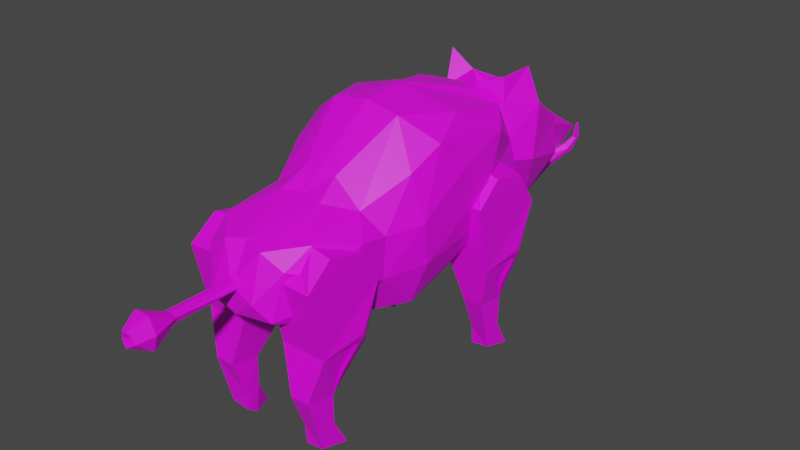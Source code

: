 # Source: boar.blend  (saved by Blender 3.6.13; exported with 4.5.12 LTS)
import bpy
from mathutils import Matrix  # noqa: F401  (used for matrix-valued properties, if any)

bpy.ops.wm.read_factory_settings(use_empty=True)
scene = bpy.context.scene
scene.name = 'Scene'

# ---- collections
col_collection = bpy.data.collections.new('Collection'); scene.collection.children.link(col_collection)
col_wgts_rig = bpy.data.collections.new('WGTS_rig'); col_collection.children.link(col_wgts_rig)
col_wgts_rig.hide_render = True
col_wgts_rig.hide_viewport = True

# ---- images (referenced by path relative to the original .blend; pixels are not part of the script)
import os
ASSET_DIR = os.environ.get("B2B_ASSET_DIR", "")  # directory of the original .blend (textures are referenced by path, not embedded)
HERE = os.path.dirname(os.path.abspath(__file__))  # packed textures are extracted next to this script under _unpacked/

def load_image(name, relpath, width, height, colorspace="sRGB"):
    """Load a texture the original file referenced (path relative to the .blend, or extracted next to this script)."""
    p = next((c for c in (os.path.join(HERE, relpath), os.path.join(ASSET_DIR, relpath)) if relpath and os.path.exists(c)), "")
    if p:
        img = bpy.data.images.load(p, check_existing=True)
        img.name = name
    else:  # same state as the original file: an image datablock whose file is absent (Cycles renders it pink)
        img = bpy.data.images.new(name, width, height)
        img.source = "FILE"
        img.filepath = "//" + (relpath or name)
    img.colorspace_settings.name = colorspace
    return img
img_boar_texture_png = load_image('Boar Texture.png', 'Boar Texture.png', 1024, 1024, 'sRGB')

# ---- materials (node trees are filled in below, after node groups)
mat_material = bpy.data.materials.new('Material')
mat_material.use_transparent_shadow = False

# ---- material node trees
mat_material.use_nodes = True; mat_material.node_tree.nodes.clear()
_N = mat_material.node_tree.nodes; _L = mat_material.node_tree.links
n0 = _N.new('ShaderNodeBsdfPrincipled'); n0.name = 'Principled BSDF'; n0.location = (10, 300)
n0.distribution = 'GGX'
n0.subsurface_method = 'RANDOM_WALK_SKIN'
n0.inputs[3].default_value = 1.45
n0.inputs[27].default_value = (0.0, 0.0, 0.0, 1.0)
n0.inputs[28].default_value = 1.0
n1 = _N.new('ShaderNodeOutputMaterial'); n1.name = 'Material Output'; n1.location = (300, 300)
n2 = _N.new('ShaderNodeTexImage'); n2.name = 'Image Texture'; n2.location = (-280, 280)
n2.image = img_boar_texture_png
_L.new(n0.outputs[0], n1.inputs[0])
_L.new(n2.outputs[0], n0.inputs[0])
n1.is_active_output = True

# ---- world
world_world = bpy.data.worlds.new('World'); scene.world = world_world
world_world.use_nodes = True; world_world.node_tree.nodes.clear()
_N = world_world.node_tree.nodes; _L = world_world.node_tree.links
n0 = _N.new('ShaderNodeOutputWorld'); n0.name = 'World Output'; n0.location = (300, 300)
n1 = _N.new('ShaderNodeBackground'); n1.name = 'Background'; n1.location = (10, 300)
n1.inputs[0].default_value = (0.05088, 0.05088, 0.05088, 1.0)
_L.new(n1.outputs[0], n0.inputs[0])
n0.is_active_output = True
world_world.color = (0.05088, 0.05088, 0.05088)
world_world.use_sun_shadow = False
world_world.sun_shadow_jitter_overblur = 0.0

# ---- meshes
me_plane_002 = bpy.data.meshes.new('Plane.002')
me_plane_002.from_pydata([(0.06185, -2.739, -0.1251), (0.06185, -2.739, 0.1998), (8.611e-07, -2.489, 0.03732), (0.06185, -2.739, 0.03732), (0.01326, -2.922, 0.1063), (0.01326, -2.892, 0.03732), (5.835e-07, -1.826, 0.08395), (8.63e-07, -2.489, -0.007544), (0.008853, -1.828, -0.01681), (8.554e-07, -2.489, 0.08219), (0.01326, -2.922, -0.03168), (0.1446, -2.739, 0.04239), (0.04484, -2.912, 0.1056), (0.04705, -1.826, 0.07861), (0.04908, -2.486, -0.0009432), (0.08033, -2.898, 0.01195), (0.09427, -2.739, -0.1198), (0.004607, -1.728, -0.1254), (0.01371, -1.728, 0.1957), (0.09117, -2.749, 0.1893), (0.08028, -1.73, 0.03448), (0.0749, -2.484, 0.06242), (-0.06185, -2.739, -0.1251), (-0.06185, -2.739, 0.1998), (8.164e-07, -2.489, 0.03732), (-0.06185, -2.739, 0.03732), (-0.01326, -2.922, 0.1063), (-0.01326, -2.892, 0.03732), (5.351e-07, -1.826, 0.08395), (8.183e-07, -2.489, -0.007544), (-0.008852, -1.828, -0.01681), (8.181e-07, -2.489, 0.08219), (-0.01326, -2.922, -0.03168), (-0.1446, -2.739, 0.04239), (-0.04484, -2.912, 0.1056), (-0.04705, -1.826, 0.07861), (-0.04908, -2.486, -0.0009432), (-0.08033, -2.898, 0.01195), (-0.09426, -2.739, -0.1198), (-0.004606, -1.728, -0.1254), (-0.01371, -1.728, 0.1957), (-0.09116, -2.749, 0.1893), (-0.07489, -2.484, 0.06242), (-0.08027, -1.73, 0.03448), (2.062e-07, -0.6328, -0.6635), (5.945e-07, -1.824, -0.2418), (5.988e-07, -1.838, 0.03576), (2.999e-08, -0.09204, 1.158), (3.188e-07, -0.9784, 0.363), (0.6707, -0.9587, 0.2837), (0.2543, 1.725, 0.3708), (0.3927, -0.8064, -0.5717), (0.2892, 1.77, -0.1199), (0.2178, 1.435, 0.6709), (0.3043, 1.472, -0.3411), (0.1675, -0.238, -0.7926), (0.1792, -0.7487, 0.6958), (0.5993, 0.4047, 1.042), (0.6719, -0.3199, 0.7084), (0.7187, 0.02639, 0.8914), (-5.784e-07, 1.778, 0.2914), (-1.059e-07, 0.3251, 0.3054), (4.043e-08, -0.1241, -0.7684), (-4.172e-07, 1.28, -0.4135), (-5.753e-07, 1.768, 0.3851), (-3.705e-07, 1.137, 0.9847), (0.4908, -0.7842, 0.4721), (0.8045, -0.299, 0.2505), (0.6672, -0.6579, 0.24), (0.6649, -0.6906, -0.1702), (0.8002, -0.2404, -0.1594), (0.8079, 0.2418, 0.5889), (5.311e-07, -1.63, 0.3986), (0.8026, 0.6711, 0.309), (0.7202, 0.9694, -0.09228), (0.2331, -1.006, 0.5471), (0.2364, -1.848, -0.06995), (0.4782, -1.249, -0.4028), (0.3588, -0.1422, -0.7099), (0.5563, 1.12, 0.8984), (0.3722, -0.1447, 1.121), (0.2088, -1.694, 0.3557), (3.072e-07, -0.9428, 0.5655), (-6.049e-07, 1.856, 0.02948), (-3.983e-07, 1.222, 0.9815), (-5.746e-07, 1.763, -0.1967), (4.404e-07, -1.352, -0.4745), (4.182e-08, -0.1283, 1.183), (0.2538, -1.449, -0.4403), (-1.123e-07, 0.3448, 1.212), (-5.785e-07, 1.778, 0.387), (0.3037, 1.001, 1.038), (1.523e-07, -0.4675, -0.7551), (0.361, -1.747, -0.2429), (0.5333, 1.252, -0.3054), (0.4408, -1.653, 0.2275), (0.5026, -1.386, 0.3959), (0.453, 1.51, 0.3744), (0.5931, 1.5, -0.1134), (0.669, -1.249, -0.09337), (0.6067, -1.419, 0.1512), (0.6579, -0.2991, -0.576), (0.7216, 0.9469, 0.7419), (-0.6707, -0.9587, 0.2837), (-0.2543, 1.725, 0.3708), (-0.3927, -0.8064, -0.5717), (-0.2892, 1.77, -0.1199), (-0.2178, 1.435, 0.6709), (-0.3043, 1.472, -0.3411), (-0.1675, -0.238, -0.7926), (-0.1792, -0.7487, 0.6958), (-0.5993, 0.4047, 1.042), (-0.6719, -0.3199, 0.7084), (-0.7187, 0.02639, 0.8914), (-0.4908, -0.7842, 0.4721), (-0.8045, -0.299, 0.2505), (-0.6672, -0.6579, 0.24), (-0.6649, -0.6906, -0.1702), (-0.8002, -0.2404, -0.1594), (-0.8079, 0.2418, 0.5889), (-0.8026, 0.6711, 0.309), (-0.7202, 0.9694, -0.09228), (-0.2331, -1.006, 0.5471), (-0.2364, -1.848, -0.06995), (-0.4782, -1.249, -0.4028), (-0.3588, -0.1422, -0.7099), (-0.5563, 1.12, 0.8984), (-0.3722, -0.1447, 1.121), (-0.2088, -1.694, 0.3557), (-0.2538, -1.449, -0.4403), (-0.3037, 1.001, 1.038), (-0.361, -1.747, -0.2429), (-0.5333, 1.252, -0.3054), (-0.4408, -1.653, 0.2275), (-0.5026, -1.386, 0.3959), (-0.453, 1.51, 0.3744), (-0.5931, 1.5, -0.1134), (-0.669, -1.249, -0.09337), (-0.6067, -1.419, 0.1512), (-0.6579, -0.2991, -0.576), (-0.7216, 0.9469, 0.7419), (0.8605, 1.125, -0.6226), (0.8898, 0.5754, -0.5591), (0.8768, 0.7016, 0.3557), (0.7847, 0.9462, -1.056), (0.7623, 0.658, -1.022), (0.6607, 1.142, -0.607), (0.8822, 1.073, 0.2677), (0.7609, 0.9713, -1.386), (0.6625, 0.958, -1.366), (0.7644, 1.124, -1.676), (0.6617, 0.9457, -1.061), (0.6639, 1.15, -1.698), (0.7602, 0.81, -1.585), (0.6611, 0.9475, -1.696), (0.6606, 0.6985, 0.4164), (0.6577, 1.087, 0.3299), (0.6591, 1.318, -0.02042), (0.4397, 1.135, -0.5876), (0.4257, 0.408, 0.1797), (0.5358, 0.9438, -1.062), (0.56, 0.6559, -1.021), (0.6601, 1.146, -0.6035), (0.4812, 1.082, 0.3378), (0.5634, 0.8033, -1.416), (0.5639, 0.9628, -1.392), (0.5727, 0.9351, -1.695), (0.6586, 1.145, -1.704), (0.6591, 0.9448, -1.063), (0.5617, 0.8183, -1.613), (0.6631, 1.087, 0.3299), (0.6623, 1.324, -0.007884), (0.6583, 0.9656, -1.397), (0.4199, 1.283, -0.05553), (0.4288, 0.5572, -0.5328), (0.4231, 0.72, 0.393), (0.9, 1.079, -0.5564), (0.8868, 1.286, -0.06546), (0.8878, 0.4164, 0.1401), (0.8763, 0.8476, -0.8027), (0.9194, 1.04, -0.4997), (-0.8605, 1.125, -0.6226), (-0.8898, 0.5754, -0.5591), (-0.8768, 0.7016, 0.3557), (-0.7847, 0.9462, -1.056), (-0.7623, 0.658, -1.022), (-0.6607, 1.142, -0.607), (-0.8822, 1.073, 0.2677), (-0.7609, 0.9713, -1.386), (-0.6625, 0.958, -1.366), (-0.7644, 1.124, -1.676), (-0.6617, 0.9457, -1.061), (-0.6639, 1.15, -1.698), (-0.7602, 0.81, -1.585), (-0.6611, 0.9475, -1.696), (-0.6606, 0.6985, 0.4164), (-0.6577, 1.087, 0.3299), (-0.6591, 1.318, -0.02042), (-0.4397, 1.135, -0.5876), (-0.4257, 0.408, 0.1797), (-0.5358, 0.9438, -1.062), (-0.56, 0.6559, -1.021), (-0.6601, 1.146, -0.6035), (-0.4812, 1.082, 0.3378), (-0.5634, 0.8033, -1.416), (-0.5639, 0.9628, -1.392), (-0.5727, 0.9351, -1.695), (-0.6586, 1.145, -1.704), (-0.6591, 0.9448, -1.063), (-0.5617, 0.8183, -1.613), (-0.6631, 1.087, 0.3299), (-0.6623, 1.324, -0.007884), (-0.6583, 0.9656, -1.397), (-0.4199, 1.283, -0.05553), (-0.4288, 0.5572, -0.5328), (-0.4231, 0.72, 0.393), (-0.9, 1.079, -0.5564), (-0.8868, 1.286, -0.06546), (-0.8878, 0.4164, 0.1401), (-0.8763, 0.8476, -0.8027), (-0.9194, 1.04, -0.4997), (0.6752, -0.9529, -0.6518), (0.7046, -1.503, -0.5882), (0.6915, -1.377, 0.3265), (0.5995, -1.297, -1.085), (0.577, -1.585, -1.051), (0.4755, -0.9363, -0.6362), (0.697, -1.006, 0.2385), (0.5756, -1.272, -1.415), (0.4772, -1.285, -1.396), (0.5791, -1.119, -1.705), (0.4764, -1.297, -1.09), (0.4787, -1.093, -1.727), (0.575, -1.433, -1.614), (0.4758, -1.295, -1.725), (0.4754, -1.38, 0.3872), (0.4724, -0.9916, 0.3007), (0.4739, -0.7606, -0.04959), (0.2545, -0.9433, -0.6168), (0.2404, -1.67, 0.1505), (0.3506, -1.299, -1.091), (0.3748, -1.587, -1.05), (0.4749, -0.9327, -0.6327), (0.2959, -0.9963, 0.3086), (0.3782, -1.44, -1.445), (0.3786, -1.28, -1.421), (0.3874, -1.308, -1.724), (0.4734, -1.098, -1.734), (0.4739, -1.298, -1.092), (0.3765, -1.425, -1.642), (0.4779, -0.9916, 0.3007), (0.4771, -0.7545, -0.03705), (0.473, -1.277, -1.426), (0.2347, -0.7956, -0.0847), (0.2435, -1.521, -0.562), (0.2379, -1.358, 0.3638), (0.7147, -0.9991, -0.5856), (0.7016, -0.7923, -0.09463), (0.7025, -1.662, 0.1109), (0.6911, -1.276, -0.8318), (0.7342, -1.039, -0.5289), (-0.6752, -0.9529, -0.6518), (-0.7046, -1.503, -0.5882), (-0.6915, -1.377, 0.3265), (-0.5995, -1.297, -1.085), (-0.577, -1.585, -1.051), (-0.4755, -0.9363, -0.6362), (-0.697, -1.006, 0.2385), (-0.5756, -1.272, -1.415), (-0.4772, -1.285, -1.396), (-0.5791, -1.119, -1.705), (-0.4764, -1.297, -1.09), (-0.4787, -1.093, -1.727), (-0.575, -1.433, -1.614), (-0.4758, -1.295, -1.725), (-0.4754, -1.38, 0.3872), (-0.4724, -0.9916, 0.3007), (-0.4739, -0.7606, -0.04959), (-0.2545, -0.9433, -0.6168), (-0.2404, -1.67, 0.1505), (-0.3506, -1.299, -1.091), (-0.3748, -1.587, -1.05), (-0.4749, -0.9327, -0.6327), (-0.2959, -0.9963, 0.3086), (-0.3782, -1.44, -1.445), (-0.3786, -1.28, -1.421), (-0.3874, -1.308, -1.724), (-0.4734, -1.098, -1.734), (-0.4739, -1.298, -1.092), (-0.3765, -1.425, -1.642), (-0.4779, -0.9916, 0.3007), (-0.4771, -0.7545, -0.03705), (-0.473, -1.277, -1.426), (-0.2347, -0.7956, -0.0847), (-0.2435, -1.521, -0.562), (-0.2379, -1.358, 0.3638), (-0.7147, -0.9991, -0.5856), (-0.7016, -0.7923, -0.09463), (-0.7025, -1.662, 0.1109), (-0.6911, -1.276, -0.8318), (-0.7342, -1.039, -0.5289), (-1.034e-06, 3.173, -0.06142), (-4.305e-07, 1.321, 0.2158), (-9.059e-07, 2.78, -0.3645), (-6.568e-07, 2.016, 0.769), (-5.084e-07, 1.56, 0.8763), (-7.981e-07, 2.45, -0.3509), (-4.884e-07, 1.499, -0.217), (-1.002e-06, 3.076, -0.1326), (-8.205e-07, 2.518, 0.3291), (-4.712e-07, 1.446, 0.5894), (-8.626e-07, 2.647, -0.4162), (-7.031e-07, 2.158, -0.4434), (-4.453e-07, 1.367, -0.007371), (-5.657e-07, 1.736, -0.3619), (-9.668e-07, 2.967, -0.1789), (-8.981e-07, 2.756, 0.2253), (-4.508e-07, 1.384, 0.4789), (-5.838e-07, 1.792, 0.5188), (-8.937e-07, 2.743, -0.1475), (-5.115e-07, 1.57, 0.7885), (-9.7e-07, 2.977, 0.06247), (-8e-07, 2.455, -0.1799), (-6.456e-07, 1.981, 0.6401), (-8.257e-07, 2.534, -0.4156), (-7.467e-07, 2.292, -0.424), (-6.616e-07, 2.03, -0.4462), (-4.353e-07, 1.336, 0.104), (-4.607e-07, 1.414, -0.1157), (-5.186e-07, 1.592, -0.2858), (-5.418e-07, 1.663, -0.3264), (-6.002e-07, 1.842, -0.4035), (-6.326e-07, 1.941, -0.4328), (-9.397e-07, 2.884, 0.1307), (-8.66e-07, 2.658, 0.2827), (-7.931e-07, 2.434, 0.3834), (-7.725e-07, 2.371, 0.4261), (-7.515e-07, 2.306, 0.4809), (-7.092e-07, 2.177, 0.5959), (-6.773e-07, 2.079, 0.649), (-4.863e-07, 1.492, 0.8554), (-4.798e-07, 1.472, 0.7144), (-4.383e-07, 1.345, 0.3792), (-4.32e-07, 1.326, 0.2988), (-5.553e-07, 1.704, 0.8481), (-7.898e-07, 2.424, 0.1411), (-5.074e-07, 1.557, 0.6173), (-5.212e-07, 1.6, 0.6992), (-6.013e-07, 1.845, 0.8203), (-9.247e-07, 2.838, -0.1742), (-8.688e-07, 2.666, -0.1302), (-1.005e-06, 3.085, 0.003704), (-8.754e-07, 2.687, -0.2866), (-8.472e-07, 2.6, -0.2548), (-4.949e-07, 1.519, 0.7813), (-5.369e-07, 1.648, 0.7482), (-5.78e-07, 1.774, 0.8624), (-5.611e-07, 1.722, 0.8124), (-6.185e-07, 1.898, 0.73), (-7.3e-07, 2.24, 0.5485), (0.5685, 1.822, 0.6993), (0.232, 2.481, -0.4032), (0.4725, 2.291, 0.386), (0.2694, 2.521, -0.09112), (0.1826, 2.788, -0.3746), (0.2086, 2.566, 0.3272), (0.2008, 2.913, -0.1716), (0.1828, 3.17, -0.04895), (-9.194e-07, 2.822, 0.1787), (-9.073e-07, 2.785, -0.3816), (-8.626e-07, 2.647, -0.4163), (-8.359e-07, 2.565, -0.4166), (-7.872e-07, 2.416, -0.414), (-9.446e-07, 2.899, -0.1845), (0.3335, 2.007, -0.4344), (-8.344e-07, 2.561, -0.238), (-8.854e-07, 2.717, -0.1414), (-8.752e-07, 2.686, -0.2871), (-8.11e-07, 2.489, -0.1485), (-8.458e-07, 2.596, -0.1195), (0.196, 1.733, 0.9194), (0.4663, 1.742, 1.092), (-1.029e-06, 3.159, -0.06173), (0.2882, 1.3, 0.1511), (0.2696, 1.594, -0.3002), (0.2904, 1.957, 0.7752), (-9.867e-07, 3.028, -0.1548), (-9.973e-07, 3.061, 0.01352), (0.3537, 1.499, 0.7696), (0.3249, 2.527, 0.2125), (0.5506, 1.786, 0.1078), (0.4875, 2.322, -0.008832), (-0.5685, 1.822, 0.6993), (-0.232, 2.481, -0.4032), (-0.3335, 2.007, -0.4344), (-0.2694, 2.521, -0.09112), (-0.1826, 2.788, -0.3746), (-0.2086, 2.566, 0.3272), (-0.2008, 2.913, -0.1716), (-0.1828, 3.17, -0.04895), (-0.196, 1.733, 0.9194), (-0.4663, 1.742, 1.092), (-0.2882, 1.3, 0.1511), (-0.2696, 1.594, -0.3002), (-0.2904, 1.957, 0.7752), (-0.3537, 1.499, 0.7696), (-0.4725, 2.291, 0.386), (-0.3249, 2.527, 0.2125), (-0.5506, 1.786, 0.1078), (-0.4875, 2.322, -0.008832), (0.2006, 2.58, -0.228), (0.3994, 2.86, 0.1337), (0.06585, 2.588, -0.2833), (0.1103, 2.615, -0.3742), (0.4122, 2.877, 0.1332), (0.2127, 2.621, -0.3772), (0.2443, 2.601, -0.2998), (0.3011, 2.805, -0.1253), (0.2735, 2.836, -0.1314), (0.2957, 2.862, -0.1673), (0.3294, 2.872, -0.1844), (0.3608, 2.86, -0.1907), (0.3471, 2.811, -0.1668), (0.1287, 2.573, -0.2176), (0.3628, 2.866, -0.03784), (0.3585, 2.902, -0.03229), (0.4092, 2.915, -0.04095), (0.3979, 2.876, -0.05157), (-0.2006, 2.58, -0.228), (-0.3994, 2.86, 0.1337), (-0.06585, 2.588, -0.2833), (-0.1103, 2.615, -0.3742), (-0.4122, 2.877, 0.1332), (-0.2127, 2.621, -0.3772), (-0.2443, 2.601, -0.2998), (-0.3011, 2.805, -0.1253), (-0.2735, 2.836, -0.1314), (-0.2957, 2.862, -0.1673), (-0.3294, 2.872, -0.1844), (-0.3608, 2.86, -0.1907), (-0.3471, 2.811, -0.1668), (-0.1287, 2.573, -0.2176), (-0.3628, 2.866, -0.03784), (-0.3585, 2.902, -0.03229), (-0.4092, 2.915, -0.04095), (-0.3979, 2.876, -0.05157)], [], [(18, 6, 13), (5, 10, 15), (15, 16, 11), (17, 18, 20), (8, 17, 20), (21, 19, 11), (39, 40, 28), (35, 28, 40), (37, 32, 27), (3, 2, 7, 0), (33, 38, 37), (43, 40, 39), (35, 40, 43), (43, 39, 30), (33, 41, 42), (0, 22, 29), (31, 23, 1), (17, 8, 6), (8, 7, 2), (2, 9, 6, 8), (4, 1, 3, 5), (3, 1, 9, 2), (10, 5, 3, 0), (17, 6, 18), (15, 10, 0, 16), (21, 13, 6, 9), (14, 16, 0, 7), (21, 9, 1, 19), (12, 19, 1, 4), (15, 12, 4, 5), (7, 8, 14), (20, 21, 14, 8), (11, 19, 12, 15), (13, 20, 18), (11, 16, 14, 21), (13, 21, 20), (25, 22, 29, 24), (30, 39, 28), (29, 30, 24), (28, 31, 24, 30), (26, 27, 25, 23), (31, 23, 25, 24), (25, 27, 32, 22), (37, 38, 22, 32), (28, 35, 42, 31), (22, 38, 36, 29), (42, 41, 23, 31), (23, 41, 34, 26), (26, 34, 37, 27), (30, 29, 36), (36, 42, 43, 30), (33, 37, 34, 41), (33, 42, 36, 38), (42, 35, 43), (4, 26, 27, 5), (5, 27, 32, 10), (0, 10, 32, 22), (1, 23, 26, 4), (40, 18, 17, 39), (18, 40, 28), (8, 30, 39, 17), (85, 60, 44), (44, 60, 61), (63, 44, 62), (60, 64, 61), (47, 61, 65), (47, 48, 44), (65, 61, 64), (47, 82, 48), (89, 47, 65), (48, 72, 44), (72, 48, 82), (72, 45, 86), (46, 45, 72), (101, 74, 70), (70, 71, 67), (67, 71, 59), (67, 69, 70), (67, 68, 69), (101, 70, 69), (66, 49, 68), (98, 97, 73), (87, 80, 89), (88, 77, 93), (92, 51, 88), (81, 76, 95), (90, 53, 50), (54, 52, 98), (53, 79, 50), (83, 50, 52), (75, 81, 96), (89, 80, 57), (45, 88, 93), (82, 72, 75), (84, 91, 53), (65, 90, 84), (45, 93, 76), (46, 45, 76), (63, 85, 54), (62, 63, 54), (92, 62, 55), (44, 92, 62), (44, 86, 92), (87, 56, 80), (86, 92, 88), (89, 87, 47), (80, 58, 59), (55, 101, 51), (94, 78, 55, 54), (56, 75, 66), (78, 94, 101), (50, 97, 98), (79, 57, 102), (80, 59, 57), (77, 69, 99), (51, 101, 69), (101, 94, 74), (94, 98, 74), (57, 59, 102), (63, 85, 44), (47, 44, 61), (47, 87, 82), (44, 72, 86), (74, 73, 70), (73, 102, 71), (73, 71, 70), (67, 58, 68), (68, 58, 66), (67, 59, 58), (68, 49, 69), (49, 99, 69), (59, 71, 102), (98, 73, 74), (102, 73, 97), (100, 99, 49), (51, 77, 88), (55, 51, 92), (79, 91, 89, 57), (54, 98, 94), (76, 93, 95), (81, 95, 96), (91, 79, 53), (90, 50, 83), (90, 64, 60, 83), (65, 84, 89), (89, 91, 84), (99, 100, 95, 93), (72, 81, 75), (60, 85, 83), (84, 53, 90), (85, 83, 52), (85, 52, 54), (65, 64, 90), (46, 76, 81), (46, 81, 72), (62, 54, 55), (82, 75, 56), (82, 56, 87), (86, 88, 45), (56, 66, 80), (80, 66, 58), (78, 101, 55), (95, 100, 96), (79, 97, 50), (79, 102, 97), (50, 98, 52), (75, 96, 66), (77, 99, 93), (51, 69, 77), (96, 100, 49), (96, 49, 66), (139, 118, 121), (118, 115, 119), (115, 113, 119), (115, 118, 117), (115, 117, 116), (139, 117, 118), (114, 116, 103), (136, 120, 135), (87, 89, 127), (129, 131, 124), (92, 129, 105), (128, 133, 123), (90, 104, 107), (108, 136, 106), (107, 104, 126), (83, 106, 104), (122, 134, 128), (89, 111, 127), (45, 131, 129), (82, 122, 72), (84, 107, 130), (45, 123, 131), (46, 123, 45), (63, 108, 85), (62, 108, 63), (92, 109, 62), (87, 127, 110), (86, 129, 92), (127, 113, 112), (109, 105, 139), (132, 108, 109, 125), (110, 114, 122), (125, 139, 132), (104, 136, 135), (126, 140, 111), (127, 111, 113), (124, 137, 117), (105, 117, 139), (139, 121, 132), (132, 121, 136), (111, 140, 113), (121, 118, 120), (120, 119, 140), (120, 118, 119), (115, 116, 112), (116, 114, 112), (115, 112, 113), (116, 117, 103), (103, 117, 137), (113, 140, 119), (136, 121, 120), (140, 135, 120), (138, 103, 137), (105, 129, 124), (109, 92, 105), (126, 111, 89, 130), (108, 132, 136), (123, 133, 131), (128, 134, 133), (130, 107, 126), (90, 83, 104), (89, 84, 130), (137, 131, 133, 138), (72, 122, 128), (84, 90, 107), (85, 106, 83), (85, 108, 106), (46, 128, 123), (46, 72, 128), (62, 109, 108), (82, 110, 122), (82, 87, 110), (86, 45, 129), (110, 127, 114), (127, 112, 114), (125, 109, 139), (133, 134, 138), (126, 104, 135), (126, 135, 140), (104, 106, 136), (122, 114, 134), (124, 131, 137), (105, 124, 117), (134, 103, 138), (134, 114, 103), (148, 150, 152), (144, 145, 148), (146, 177, 141), (144, 151, 146, 141), (163, 171, 173), (167, 154, 166), (170, 171, 163), (167, 165, 172), (145, 164, 153), (153, 164, 169), (159, 175, 173), (163, 173, 175), (177, 180, 176), (177, 176, 141), (176, 180, 179), (144, 141, 142, 145), (148, 149, 151, 144), (157, 156, 147, 177), (148, 145, 153), (150, 154, 152), (143, 147, 156, 155), (148, 153, 150), (149, 148, 152), (162, 168, 160, 158), (146, 157, 177), (174, 158, 160, 161), (164, 161, 160, 165), (173, 171, 162, 158), (165, 160, 168), (166, 169, 165, 167), (155, 170, 163, 175), (165, 169, 164), (172, 165, 168), (174, 142, 178, 159), (161, 145, 142, 174), (159, 178, 143, 155, 175), (145, 161, 164), (154, 150, 153, 169, 166), (173, 158, 174, 159), (179, 144, 141, 176), (142, 180, 177, 178), (142, 141, 176), (147, 143, 178, 177), (142, 176, 180), (188, 192, 190), (184, 188, 185), (186, 181, 217), (184, 181, 186, 191), (203, 213, 211), (207, 206, 194), (210, 203, 211), (207, 212, 205), (185, 193, 204), (193, 209, 204), (199, 213, 215), (203, 215, 213), (217, 216, 220), (217, 181, 216), (216, 219, 220), (184, 185, 182, 181), (188, 184, 191, 189), (197, 217, 187, 196), (188, 193, 185), (190, 192, 194), (183, 195, 196, 187), (188, 190, 193), (189, 192, 188), (202, 198, 200, 208), (186, 217, 197), (214, 201, 200, 198), (204, 205, 200, 201), (213, 198, 202, 211), (205, 208, 200), (206, 207, 205, 209), (195, 215, 203, 210), (205, 204, 209), (212, 208, 205), (214, 199, 218, 182), (201, 214, 182, 185), (199, 215, 195, 183, 218), (185, 204, 201), (194, 206, 209, 193, 190), (213, 199, 214, 198), (219, 216, 181, 184), (182, 218, 217, 220), (182, 216, 181), (187, 217, 218, 183), (182, 220, 216), (228, 230, 232), (224, 225, 228), (226, 257, 221), (224, 231, 226, 221), (243, 251, 253), (247, 234, 246), (250, 251, 243), (247, 245, 252), (225, 244, 233), (233, 244, 249), (239, 255, 253), (243, 253, 255), (257, 260, 256), (257, 256, 221), (256, 260, 259), (224, 221, 222, 225), (228, 229, 231, 224), (237, 236, 227, 257), (228, 225, 233), (230, 234, 232), (223, 227, 236, 235), (228, 233, 230), (229, 228, 232), (242, 248, 240, 238), (226, 237, 257), (254, 238, 240, 241), (244, 241, 240, 245), (253, 251, 242, 238), (245, 240, 248), (246, 249, 245, 247), (235, 250, 243, 255), (245, 249, 244), (252, 245, 248), (254, 222, 258, 239), (241, 225, 222, 254), (239, 258, 223, 235, 255), (225, 241, 244), (234, 230, 233, 249, 246), (253, 238, 254, 239), (259, 224, 221, 256), (222, 260, 257, 258), (222, 221, 256), (227, 223, 258, 257), (222, 256, 260), (268, 272, 270), (264, 268, 265), (266, 261, 297), (264, 261, 266, 271), (283, 293, 291), (287, 286, 274), (290, 283, 291), (287, 292, 285), (265, 273, 284), (273, 289, 284), (279, 293, 295), (283, 295, 293), (297, 296, 300), (297, 261, 296), (296, 299, 300), (264, 265, 262, 261), (268, 264, 271, 269), (277, 297, 267, 276), (268, 273, 265), (270, 272, 274), (263, 275, 276, 267), (268, 270, 273), (269, 272, 268), (282, 278, 280, 288), (266, 297, 277), (294, 281, 280, 278), (284, 285, 280, 281), (293, 278, 282, 291), (285, 288, 280), (286, 287, 285, 289), (275, 295, 283, 290), (285, 284, 289), (292, 288, 285), (294, 279, 298, 262), (281, 294, 262, 265), (279, 295, 275, 263, 298), (265, 284, 281), (274, 286, 289, 273, 270), (293, 279, 294, 278), (299, 296, 261, 264), (262, 298, 297, 300), (262, 296, 261), (267, 297, 298, 263), (262, 300, 296), (357, 318, 346), (317, 302, 342), (318, 314, 317), (314, 329, 313), (329, 307, 313), (314, 330, 329), (314, 325, 326), (306, 311, 324), (353, 352, 306), (353, 306, 322), (352, 303, 311), (345, 316, 319), (333, 321, 349), (316, 368, 333), (359, 337, 314), (351, 301, 308), (322, 306, 325), (337, 385, 365), (306, 324, 372), (351, 321, 387), (340, 305, 354), (310, 341, 346), (346, 318, 310), (346, 347, 357), (347, 355, 357), (355, 344, 357), (318, 317, 310), (342, 302, 343), (327, 302, 313), (317, 313, 302), (331, 314, 326), (313, 307, 328), (317, 314, 313), (326, 332, 331), (357, 356, 318), (344, 356, 357), (318, 356, 348), (356, 380, 348), (359, 314, 318), (318, 358, 323), (348, 380, 358), (323, 380, 304), (358, 380, 323), (326, 325, 312), (314, 322, 325), (314, 345, 322), (306, 352, 311), (315, 349, 308), (316, 345, 309), (345, 319, 350), (319, 316, 349), (349, 316, 333), (316, 309, 334), (336, 345, 337), (335, 345, 336), (309, 345, 335), (345, 314, 337), (339, 323, 304), (318, 323, 359), (349, 351, 308), (351, 349, 321), (389, 363, 366), (390, 360, 383), (363, 361, 364), (362, 385, 360), (383, 384, 374), (360, 385, 381), (389, 366, 367), (363, 378, 379), (366, 382, 367), (366, 386, 382), (367, 382, 387), (366, 373, 386), (388, 381, 380), (364, 369, 377), (364, 377, 363), (363, 375, 378), (363, 379, 366), (363, 377, 375), (361, 374, 372), (361, 372, 324), (361, 324, 371), (361, 371, 370), (364, 361, 370), (365, 334, 309), (364, 370, 369), (388, 341, 310), (388, 310, 317), (371, 311, 370), (388, 317, 383), (383, 317, 342), (373, 349, 315), (383, 342, 343), (337, 359, 385), (325, 372, 374), (375, 353, 322), (385, 359, 338), (366, 349, 373), (385, 338, 339), (319, 366, 376), (375, 377, 353), (374, 312, 325), (377, 352, 353), (385, 304, 380), (374, 326, 312), (322, 378, 375), (379, 345, 350), (377, 303, 352), (376, 379, 350), (377, 369, 303), (376, 350, 319), (374, 332, 326), (382, 301, 351), (386, 373, 315), (387, 382, 351), (386, 315, 308), (385, 380, 381), (382, 386, 308), (382, 308, 301), (388, 380, 305), (379, 378, 345), (305, 340, 388), (388, 340, 341), (378, 322, 345), (360, 381, 388), (360, 388, 383), (391, 389, 362), (390, 391, 362), (362, 360, 390), (337, 397, 404), (347, 355, 400), (355, 344, 400), (344, 356, 400), (356, 348, 400), (323, 304, 400), (358, 323, 400), (407, 398, 395), (408, 394, 402), (408, 402, 392), (395, 393, 409), (395, 396, 393), (406, 392, 404), (392, 401, 404), (395, 379, 378), (398, 399, 382), (398, 382, 386), (399, 387, 382), (398, 386, 373), (405, 400, 401), (396, 377, 369), (398, 376, 379), (396, 395, 377), (395, 378, 375), (395, 398, 379), (395, 375, 377), (393, 372, 394), (393, 324, 372), (397, 336, 335), (397, 335, 309), (393, 370, 371), (396, 370, 393), (397, 309, 334), (396, 369, 370), (397, 316, 368), (405, 310, 341), (405, 317, 310), (405, 402, 317), (402, 342, 317), (402, 343, 342), (337, 404, 359), (372, 325, 394), (398, 373, 349), (398, 319, 376), (404, 304, 339), (404, 400, 304), (402, 327, 302), (402, 313, 327), (402, 328, 313), (403, 329, 307), (403, 330, 329), (403, 314, 330), (403, 331, 314), (404, 401, 400), (405, 305, 400), (305, 405, 340), (405, 341, 340), (407, 397, 399), (392, 405, 401), (406, 404, 397), (392, 402, 405), (395, 409, 407), (408, 406, 409), (392, 406, 408), (320, 346, 354, 305), (380, 347, 320, 305), (346, 320, 347), (323, 339, 338, 359), (347, 380, 355), (355, 380, 344), (344, 380, 356), (318, 348, 358), (374, 361, 391, 390), (390, 383, 374), (365, 367, 321, 333), (363, 391, 361), (333, 368, 365), (311, 303, 369, 370), (387, 321, 367), (366, 379, 376), (365, 336, 337), (365, 335, 336), (365, 309, 335), (316, 334, 365), (365, 368, 316), (307, 384, 383, 328), (371, 324, 311), (325, 306, 372), (343, 302, 383), (319, 349, 366), (385, 339, 304), (383, 302, 327), (383, 327, 313), (383, 313, 328), (332, 374, 384, 331), (384, 307, 329), (384, 329, 330), (384, 330, 314), (384, 314, 331), (400, 305, 320, 347), (389, 367, 365), (362, 365, 385), (365, 362, 389), (389, 391, 363), (394, 408, 409, 393), (348, 358, 400), (321, 399, 397, 333), (402, 394, 403), (407, 399, 398), (397, 368, 333), (307, 328, 402, 403), (399, 321, 387), (337, 336, 397), (393, 371, 324), (397, 334, 316), (402, 302, 343), (404, 338, 359), (404, 339, 338), (398, 349, 319), (394, 325, 312), (394, 312, 326), (354, 346, 341, 340), (332, 331, 403, 394), (394, 326, 332), (407, 406, 397), (409, 406, 407), (427, 411, 424), (424, 411, 425), (414, 426, 425), (426, 414, 427), (417, 418, 423), (423, 418, 412), (416, 422, 410), (426, 421, 420), (425, 419, 418), (411, 414, 425), (427, 414, 411), (415, 416, 410, 423, 412, 413), (419, 413, 412, 418), (410, 422, 417), (410, 417, 423), (415, 413, 420, 421), (419, 420, 413), (416, 415, 421, 422), (427, 422, 421, 426), (420, 419, 425, 426), (418, 417, 424, 425), (424, 417, 422, 427), (445, 442, 429), (442, 443, 429), (432, 443, 444), (444, 445, 432), (435, 441, 436), (441, 430, 436), (434, 428, 440), (444, 438, 439), (443, 436, 437), (429, 443, 432), (445, 429, 432), (433, 431, 430, 441, 428, 434), (437, 436, 430, 431), (428, 435, 440), (428, 441, 435), (433, 439, 438, 431), (437, 431, 438), (434, 440, 439, 433), (445, 444, 439, 440), (438, 444, 443, 437), (436, 443, 442, 435), (442, 445, 440, 435)])
_uv = me_plane_002.uv_layers.new(name='UVMap')
_uv.uv.foreach_set('vector', [0.2169, 0.487, 0.2141, 0.504, 0.2195, 0.5049, 0.7202, 0.4056, 0.7287, 0.4056, 0.7229, 0.3978, 0.8235, 0.381, 0.8388, 0.3626, 0.8201, 0.3625, 0.2185, 0.7909, 0.2185, 0.7556, 0.2103, 0.773, 0.8267, 0.2569, 0.8393, 0.2452, 0.8209, 0.2455, 0.8176, 0.333, 0.8029, 0.3636, 0.8201, 0.3625, 0.1554, 0.8073, 0.1926, 0.8073, 0.1797, 0.7959, 0.2109, 0.4413, 0.2163, 0.4404, 0.2135, 0.4234, 0.7229, 0.4165, 0.7287, 0.4087, 0.7202, 0.4087, 0.7832, 0.2664, 0.7834, 0.2954, 0.7886, 0.2954, 0.8021, 0.2664, 0.3899, 0.8567, 0.3713, 0.8567, 0.3866, 0.8752, 0.4079, 0.7189, 0.3996, 0.7015, 0.3996, 0.7369, 0.3945, 0.7509, 0.4082, 0.7394, 0.3893, 0.7397, 0.3893, 0.7397, 0.371, 0.7394, 0.3836, 0.7511, 0.3899, 0.8567, 0.4072, 0.8578, 0.3925, 0.8272, 0.7644, 0.4143, 0.7785, 0.4162, 0.7762, 0.3838, 0.8806, 0.6434, 0.886, 0.6207, 0.8717, 0.6219, 0.8021, 0.3838, 0.7895, 0.3722, 0.7778, 0.3724, 0.7895, 0.3722, 0.7886, 0.2954, 0.7834, 0.2954, 0.7834, 0.2954, 0.7782, 0.2954, 0.7778, 0.3724, 0.7895, 0.3722, 0.7754, 0.2452, 0.7644, 0.2663, 0.7832, 0.2664, 0.7834, 0.2486, 0.7832, 0.2664, 0.7644, 0.2663, 0.7782, 0.2954, 0.7834, 0.2954, 0.7914, 0.2452, 0.7834, 0.2486, 0.7832, 0.2664, 0.8021, 0.2664, 0.8021, 0.3838, 0.7778, 0.3724, 0.7648, 0.3837, 0.8442, 0.3838, 0.8364, 0.3845, 0.8421, 0.408, 0.8458, 0.4077, 0.2195, 0.5506, 0.2195, 0.5049, 0.2141, 0.504, 0.2109, 0.5484, 0.3995, 0.481, 0.3991, 0.5137, 0.4029, 0.5134, 0.4053, 0.4808, 0.8393, 0.2686, 0.8483, 0.2686, 0.8472, 0.2453, 0.8437, 0.2452, 0.9277, 0.6261, 0.9088, 0.6207, 0.9072, 0.6241, 0.9283, 0.6298, 0.7202, 0.3978, 0.7126, 0.402, 0.7116, 0.4056, 0.719, 0.4056, 0.4053, 0.4808, 0.3991, 0.4172, 0.3995, 0.481, 0.8209, 0.2455, 0.8176, 0.333, 0.8249, 0.3332, 0.8267, 0.2569, 0.8201, 0.3625, 0.8029, 0.3636, 0.8126, 0.3826, 0.8235, 0.381, 0.8157, 0.2567, 0.8209, 0.2455, 0.8021, 0.2452, 0.8201, 0.3625, 0.8388, 0.3626, 0.8249, 0.3332, 0.8176, 0.333, 0.8157, 0.2567, 0.8176, 0.333, 0.8209, 0.2455, 0.1743, 0.6899, 0.1555, 0.6899, 0.169, 0.7189, 0.1742, 0.7189, 0.168, 0.7957, 0.1554, 0.8073, 0.1797, 0.7959, 0.169, 0.7189, 0.168, 0.7957, 0.1742, 0.7189, 0.1797, 0.7959, 0.1795, 0.7189, 0.1742, 0.7189, 0.168, 0.7957, 0.1823, 0.6687, 0.1743, 0.6721, 0.1743, 0.6899, 0.1932, 0.6899, 0.1795, 0.7189, 0.1932, 0.6899, 0.1743, 0.6899, 0.1742, 0.7189, 0.1743, 0.6899, 0.1743, 0.6721, 0.1663, 0.6687, 0.1555, 0.6899, 0.8256, 0.3838, 0.824, 0.4077, 0.8277, 0.408, 0.8333, 0.3845, 0.2163, 0.4404, 0.2109, 0.4413, 0.2109, 0.487, 0.2195, 0.4848, 0.7785, 0.4162, 0.7822, 0.4163, 0.7819, 0.3838, 0.7762, 0.3838, 0.8894, 0.6451, 0.8894, 0.6213, 0.886, 0.6207, 0.8806, 0.6434, 0.9072, 0.6385, 0.9088, 0.6419, 0.9277, 0.6365, 0.9283, 0.6328, 0.7116, 0.4087, 0.7126, 0.4124, 0.7202, 0.4165, 0.719, 0.4087, 0.3996, 0.5772, 0.4053, 0.5142, 0.3996, 0.5137, 0.3852, 0.8274, 0.3925, 0.8272, 0.3893, 0.7397, 0.3836, 0.7511, 0.3899, 0.8567, 0.3866, 0.8752, 0.3976, 0.8768, 0.4072, 0.8578, 0.3899, 0.8567, 0.3925, 0.8272, 0.3852, 0.8274, 0.3713, 0.8567, 0.3925, 0.8272, 0.3945, 0.7509, 0.3893, 0.7397, 0.7116, 0.4056, 0.7116, 0.4087, 0.719, 0.4087, 0.719, 0.4056, 0.7202, 0.4056, 0.7202, 0.4087, 0.7287, 0.4087, 0.7287, 0.4056, 0.8421, 0.408, 0.8364, 0.3845, 0.8333, 0.3845, 0.8277, 0.408, 0.9072, 0.6241, 0.9072, 0.6385, 0.9283, 0.6328, 0.9283, 0.6298, 0.2135, 0.4234, 0.2167, 0.4231, 0.2178, 0.4536, 0.2167, 0.4536, 0.2167, 0.4231, 0.2135, 0.4234, 0.2163, 0.4404, 0.4079, 0.4172, 0.41, 0.4172, 0.4095, 0.4328, 0.4084, 0.4328, 0.01065, 0.01826, 0.06512, 0.002775, 0.02624, 0.3011, 0.02624, 0.3011, 0.06512, 0.002775, 0.108, 0.1658, -1.747e-09, 0.07876, 0.02624, 0.3011, -4.731e-09, 0.2468, 0.06512, 0.002775, 0.07593, 0.001174, 0.108, 0.1658, 0.2157, 0.1885, 0.108, 0.1658, 0.1613, 0.05516, 0.2157, 0.1885, 0.1515, 0.3108, 0.02624, 0.3011, 0.1613, 0.05516, 0.108, 0.1658, 0.07593, 0.001174, 0.2157, 0.1885, 0.1732, 0.301, 0.1515, 0.3108, 0.2093, 0.1378, 0.2157, 0.1885, 0.1613, 0.05516, 0.1515, 0.3108, 0.174, 0.3831, 0.02624, 0.3011, 0.174, 0.3831, 0.1515, 0.3108, 0.1732, 0.301, 0.174, 0.3831, 0.1075, 0.4231, 0.06791, 0.3766, 0.1391, 0.4167, 0.1075, 0.4231, 0.174, 0.3831, 0.4108, 0.2503, 0.3811, 0.09561, 0.3646, 0.2352, 0.3646, 0.2352, 0.2888, 0.1651, 0.3166, 0.2337, 0.3166, 0.2337, 0.2888, 0.1651, 0.2498, 0.1836, 0.3166, 0.2337, 0.3566, 0.2869, 0.3646, 0.2352, 0.3166, 0.2337, 0.3104, 0.2749, 0.3566, 0.2869, 0.4108, 0.2503, 0.3646, 0.2352, 0.3566, 0.2869, 0.281, 0.2847, 0.2994, 0.3084, 0.3104, 0.2749, 0.3939, 0.03537, 0.3382, 0.0245, 0.3294, 0.1216, 0.4975, 0.4511, 0.5388, 0.4652, 0.5034, 0.4171, 0.9768, 0.07276, 0.999, 0.09405, 0.9973, 0.03463, 0.925, 0.1785, 0.9785, 0.1442, 0.9768, 0.07276, 0.49, 0.6356, 0.4845, 0.6861, 0.5149, 0.6495, 0.9189, 0.3551, 0.8937, 0.3112, 0.8894, 0.3549, 0.2702, 0.4781, 0.2714, 0.4351, 0.2344, 0.4611, 0.8937, 0.3112, 0.8544, 0.2745, 0.8894, 0.3549, 0.9189, 0.3973, 0.8894, 0.3549, 0.8854, 0.4105, 0.5038, 0.5729, 0.49, 0.6356, 0.5278, 0.6174, 0.5034, 0.4171, 0.5388, 0.4652, 0.5698, 0.4409, 0.9577, 0.01897, 0.9768, 0.07276, 0.9973, 0.03463, 0.4782, 0.5624, 0.4676, 0.6233, 0.5038, 0.5729, 0.9189, 0.2692, 0.8837, 0.2548, 0.8937, 0.3112, 0.1613, 0.05516, 0.07585, -1.103e-09, 0.1585, 0.04564, 0.9577, 0.01897, 0.9973, 0.03463, 0.9874, 0.01103, 0.4593, 0.6709, 0.455, 0.6959, 0.4845, 0.6861, 0.3048, 0.5012, 0.3056, 0.4405, 0.2702, 0.4781, 0.2988, 0.6604, 0.3048, 0.5012, 0.2702, 0.4781, 0.925, 0.1785, 0.9183, 0.2113, 0.9391, 0.2062, 0.02624, 0.3011, 0.01125, 0.2851, -4.731e-09, 0.2468, 0.02624, 0.3011, 0.06791, 0.3766, 0.01125, 0.2851, 0.4975, 0.4511, 0.503, 0.541, 0.5388, 0.4652, 0.9456, 0.07811, 0.925, 0.1785, 0.9768, 0.07276, 0.2093, 0.1378, 0.2195, 0.1919, 0.2157, 0.1885, 0.5388, 0.4652, 0.5644, 0.5213, 0.5767, 0.4823, 0.9391, 0.2062, 0.999, 0.1978, 0.9785, 0.1442, 0.2418, 0.4974, 0.2567, 0.6586, 0.279, 0.6731, 0.2702, 0.4781, 0.503, 0.541, 0.5038, 0.5729, 0.5346, 0.5704, 0.2567, 0.6586, 0.2418, 0.4974, 0.2195, 0.6656, 0.3426, -1.626e-08, 0.3382, 0.0245, 0.3939, 0.03537, 0.2706, 0.05856, 0.2399, 0.1374, 0.2853, 0.08144, 0.2195, 0.1986, 0.2498, 0.1836, 0.2399, 0.1374, 0.3716, 0.3554, 0.3566, 0.2869, 0.3366, 0.3491, 0.3997, 0.3082, 0.4108, 0.2503, 0.3566, 0.2869, 0.4108, 0.2503, 0.4108, 0.06764, 0.3811, 0.09561, 0.4108, 0.06764, 0.3939, 0.03537, 0.3811, 0.09561, 0.2399, 0.1374, 0.2498, 0.1836, 0.2853, 0.08144, -1.747e-09, 0.07876, 0.01065, 0.01826, 0.02624, 0.3011, 0.2157, 0.1885, 0.02624, 0.3011, 0.108, 0.1658, 0.2157, 0.1885, 0.2195, 0.1919, 0.1732, 0.301, 0.02624, 0.3011, 0.174, 0.3831, 0.06791, 0.3766, 0.3811, 0.09561, 0.3294, 0.1216, 0.3646, 0.2352, 0.3294, 0.1216, 0.2853, 0.08144, 0.2888, 0.1651, 0.3294, 0.1216, 0.2888, 0.1651, 0.3646, 0.2352, 0.3166, 0.2337, 0.2636, 0.2269, 0.3104, 0.2749, 0.3104, 0.2749, 0.2636, 0.2269, 0.281, 0.2847, 0.3166, 0.2337, 0.2498, 0.1836, 0.2636, 0.2269, 0.3104, 0.2749, 0.2994, 0.3084, 0.3566, 0.2869, 0.2994, 0.3084, 0.3366, 0.3491, 0.3566, 0.2869, 0.2498, 0.1836, 0.2888, 0.1651, 0.2853, 0.08144, 0.3939, 0.03537, 0.3294, 0.1216, 0.3811, 0.09561, 0.2853, 0.08144, 0.3294, 0.1216, 0.3382, 0.0245, 0.3051, 0.3637, 0.3366, 0.3491, 0.2994, 0.3084, 0.9785, 0.1442, 0.999, 0.09405, 0.9768, 0.07276, 0.9391, 0.2062, 0.9785, 0.1442, 0.925, 0.1785, 0.8544, 0.2745, 0.8837, 0.2548, 0.9189, 0.2113, 0.8494, 0.2321, 0.2702, 0.4781, 0.2344, 0.4611, 0.2418, 0.4974, 0.3212, 0.4172, 0.3432, 0.4091, 0.2915, 0.3888, 0.49, 0.6356, 0.5149, 0.6495, 0.5278, 0.6174, 0.8837, 0.2548, 0.8544, 0.2745, 0.8937, 0.3112, 0.9189, 0.3551, 0.8894, 0.3549, 0.9189, 0.3973, 0.07585, -1.103e-09, 0.07593, 0.001174, 0.06512, 0.002775, 0.03344, 0.001374, 0.1613, 0.05516, 0.1585, 0.04564, 0.2093, 0.1378, 0.9189, 0.2113, 0.8837, 0.2548, 0.9189, 0.2692, 0.3366, 0.3491, 0.3051, 0.3637, 0.2915, 0.3888, 0.3432, 0.4091, 0.4676, 0.6233, 0.49, 0.6356, 0.5038, 0.5729, 0.06512, 0.002775, 0.01065, 0.01826, 0.03344, 0.001374, 0.9189, 0.2692, 0.8937, 0.3112, 0.9189, 0.3551, 0.3056, 0.4405, 0.3036, 0.4172, 0.2714, 0.4351, 0.3056, 0.4405, 0.2714, 0.4351, 0.2702, 0.4781, 0.1613, 0.05516, 0.07593, 0.001174, 0.07585, -1.103e-09, 0.4593, 0.6709, 0.4845, 0.6861, 0.49, 0.6356, 0.4593, 0.6709, 0.49, 0.6356, 0.4676, 0.6233, 0.2988, 0.6604, 0.2702, 0.4781, 0.279, 0.6731, 0.4782, 0.5624, 0.5038, 0.5729, 0.503, 0.541, 0.4782, 0.5624, 0.503, 0.541, 0.4975, 0.4511, 0.9456, 0.07811, 0.9768, 0.07276, 0.9577, 0.01897, 0.503, 0.541, 0.5346, 0.5704, 0.5388, 0.4652, 0.5388, 0.4652, 0.5346, 0.5704, 0.5644, 0.5213, 0.2567, 0.6586, 0.2195, 0.6656, 0.279, 0.6731, 0.2915, 0.3888, 0.3051, 0.3637, 0.2777, 0.355, 0.8544, 0.2745, 0.8664, 0.3466, 0.8894, 0.3549, 0.2706, 0.05856, 0.2853, 0.08144, 0.3382, 0.0245, 0.8894, 0.3549, 0.8501, 0.3998, 0.8854, 0.4105, 0.5038, 0.5729, 0.5278, 0.6174, 0.5346, 0.5704, 0.3716, 0.3554, 0.3366, 0.3491, 0.3432, 0.4091, 0.3997, 0.3082, 0.3566, 0.2869, 0.3716, 0.3554, 0.2777, 0.355, 0.3051, 0.3637, 0.2994, 0.3084, 0.2777, 0.355, 0.2994, 0.3084, 0.281, 0.2847, 0.4108, 0.2504, 0.4566, 0.2352, 0.4401, 0.09566, 0.4566, 0.2352, 0.5046, 0.2336, 0.5323, 0.165, 0.5046, 0.2336, 0.5715, 0.1835, 0.5323, 0.165, 0.5046, 0.2336, 0.4566, 0.2352, 0.465, 0.2869, 0.5046, 0.2336, 0.465, 0.2869, 0.5112, 0.2749, 0.4108, 0.2504, 0.465, 0.2869, 0.4566, 0.2352, 0.5409, 0.2846, 0.5112, 0.2749, 0.5222, 0.3083, 0.4275, 0.03544, 0.4917, 0.1216, 0.4835, 0.02449, 0.4975, 0.4511, 0.5034, 0.4171, 0.4537, 0.4505, 0.9191, 0.06091, 0.9152, 0.01778, 0.8903, 0.07174, 0.925, 0.1785, 0.9191, 0.06091, 0.8893, 0.1259, 0.4423, 0.6273, 0.4142, 0.632, 0.4305, 0.6767, 0.9189, 0.3551, 0.9484, 0.3549, 0.9442, 0.3112, 0.3403, 0.4778, 0.371, 0.4605, 0.338, 0.4348, 0.9442, 0.3112, 0.9484, 0.3549, 0.9835, 0.2745, 0.9189, 0.3973, 0.9525, 0.4105, 0.9484, 0.3549, 0.4505, 0.5636, 0.4129, 0.5975, 0.4423, 0.6273, 0.5034, 0.4171, 0.4328, 0.4171, 0.4537, 0.4505, 0.9577, 0.01897, 0.9152, 0.01778, 0.9191, 0.06091, 0.4782, 0.5624, 0.4505, 0.5636, 0.4676, 0.6233, 0.9189, 0.2692, 0.9442, 0.3112, 0.9542, 0.2548, 0.9577, 0.01897, 0.9336, -2.784e-08, 0.9152, 0.01778, 0.4593, 0.6709, 0.4305, 0.6767, 0.455, 0.6959, 0.3048, 0.5012, 0.3403, 0.4778, 0.3056, 0.4405, 0.2988, 0.6604, 0.3403, 0.4778, 0.3048, 0.5012, 0.925, 0.1785, 0.9011, 0.1984, 0.9183, 0.2113, 0.4975, 0.4511, 0.4537, 0.4505, 0.462, 0.5339, 0.9456, 0.07811, 0.9191, 0.06091, 0.925, 0.1785, 0.4537, 0.4505, 0.4124, 0.4538, 0.4108, 0.4946, 0.9011, 0.1984, 0.8893, 0.1259, 0.8494, 0.167, 0.3646, 0.4969, 0.3403, 0.4778, 0.3176, 0.6729, 0.3393, 0.6583, 0.462, 0.5339, 0.4224, 0.5509, 0.4505, 0.5636, 0.3393, 0.6583, 0.371, 0.665, 0.3646, 0.4969, 0.4795, 9.003e-09, 0.4275, 0.03544, 0.4835, 0.02449, 0.5508, 0.05845, 0.5358, 0.08135, 0.5816, 0.1372, 0.6025, 0.1984, 0.5816, 0.1372, 0.5715, 0.1835, 0.4504, 0.3554, 0.4851, 0.3491, 0.465, 0.2869, 0.4225, 0.3083, 0.465, 0.2869, 0.4108, 0.2504, 0.4108, 0.2504, 0.4401, 0.09566, 0.4108, 0.06773, 0.4108, 0.06773, 0.4401, 0.09566, 0.4275, 0.03544, 0.5816, 0.1372, 0.5358, 0.08135, 0.5715, 0.1835, 0.4401, 0.09566, 0.4566, 0.2352, 0.4917, 0.1216, 0.4917, 0.1216, 0.5323, 0.165, 0.5358, 0.08135, 0.4917, 0.1216, 0.4566, 0.2352, 0.5323, 0.165, 0.5046, 0.2336, 0.5112, 0.2749, 0.5578, 0.2268, 0.5112, 0.2749, 0.5409, 0.2846, 0.5578, 0.2268, 0.5046, 0.2336, 0.5578, 0.2268, 0.5715, 0.1835, 0.5112, 0.2749, 0.465, 0.2869, 0.5222, 0.3083, 0.5222, 0.3083, 0.465, 0.2869, 0.4851, 0.3491, 0.5715, 0.1835, 0.5358, 0.08135, 0.5323, 0.165, 0.4275, 0.03544, 0.4401, 0.09566, 0.4917, 0.1216, 0.5358, 0.08135, 0.4835, 0.02449, 0.4917, 0.1216, 0.5167, 0.3636, 0.5222, 0.3083, 0.4851, 0.3491, 0.8893, 0.1259, 0.9191, 0.06091, 0.8903, 0.07174, 0.9011, 0.1984, 0.925, 0.1785, 0.8893, 0.1259, 0.9835, 0.2745, 0.9885, 0.2321, 0.9189, 0.2113, 0.9542, 0.2548, 0.3403, 0.4778, 0.3646, 0.4969, 0.371, 0.4605, 0.5015, 0.4171, 0.5307, 0.3888, 0.4792, 0.4091, 0.4423, 0.6273, 0.4129, 0.5975, 0.4142, 0.632, 0.9542, 0.2548, 0.9442, 0.3112, 0.9835, 0.2745, 0.9189, 0.3551, 0.9189, 0.3973, 0.9484, 0.3549, 0.9189, 0.2113, 0.9189, 0.2692, 0.9542, 0.2548, 0.4851, 0.3491, 0.4792, 0.4091, 0.5307, 0.3888, 0.5167, 0.3636, 0.4676, 0.6233, 0.4505, 0.5636, 0.4423, 0.6273, 0.9189, 0.2692, 0.9189, 0.3551, 0.9442, 0.3112, 0.3056, 0.4405, 0.338, 0.4348, 0.3036, 0.4172, 0.3056, 0.4405, 0.3403, 0.4778, 0.338, 0.4348, 0.4593, 0.6709, 0.4423, 0.6273, 0.4305, 0.6767, 0.4593, 0.6709, 0.4676, 0.6233, 0.4423, 0.6273, 0.2988, 0.6604, 0.3176, 0.6729, 0.3403, 0.4778, 0.4782, 0.5624, 0.462, 0.5339, 0.4505, 0.5636, 0.4782, 0.5624, 0.4975, 0.4511, 0.462, 0.5339, 0.9456, 0.07811, 0.9577, 0.01897, 0.9191, 0.06091, 0.462, 0.5339, 0.4537, 0.4505, 0.4224, 0.5509, 0.4537, 0.4505, 0.4108, 0.4946, 0.4224, 0.5509, 0.8786, 0.1974, 0.9011, 0.1984, 0.8494, 0.167, 0.5307, 0.3888, 0.5443, 0.3549, 0.5167, 0.3636, 0.9835, 0.2745, 0.9484, 0.3549, 0.9715, 0.3466, 0.5508, 0.05845, 0.4835, 0.02449, 0.5358, 0.08135, 0.9484, 0.3549, 0.9525, 0.4105, 0.9878, 0.3998, 0.4505, 0.5636, 0.4224, 0.5509, 0.4129, 0.5975, 0.4504, 0.3554, 0.4792, 0.4091, 0.4851, 0.3491, 0.4225, 0.3083, 0.4504, 0.3554, 0.465, 0.2869, 0.5443, 0.3549, 0.5222, 0.3083, 0.5167, 0.3636, 0.5443, 0.3549, 0.5409, 0.2846, 0.5222, 0.3083, 0.6767, 0.894, 0.677, 0.9279, 0.6653, 0.9318, 0.7325, 0.5835, 0.7645, 0.573, 0.7375, 0.6216, 0.738, 0.3126, 0.7644, 0.2517, 0.7612, 0.3152, 0.7523, 0.3683, 0.738, 0.3688, 0.738, 0.3126, 0.7612, 0.3152, 0.6898, 0.8758, 0.7109, 0.9219, 0.6827, 0.9212, 0.8393, 0.2851, 0.847, 0.2948, 0.8393, 0.3016, 0.7109, 0.8768, 0.7109, 0.9219, 0.6898, 0.8758, 0.09666, 0.932, 0.09666, 0.8923, 0.107, 0.8959, 0.7794, 0.5586, 0.8026, 0.6072, 0.7799, 0.6261, 0.7799, 0.6261, 0.8026, 0.6072, 0.8029, 0.6295, 1.025e-08, 0.44, 0.04046, 0.4231, 0.09386, 0.4873, 0.08029, 0.438, 0.09386, 0.4873, 0.04046, 0.4231, 0.6705, 0.4787, 0.7088, 0.5221, 0.7056, 0.5295, 0.6705, 0.4787, 0.7056, 0.5295, 0.702, 0.5383, 0.2071, 0.6963, 0.2004, 0.692, 0.1932, 0.7329, 0.7325, 0.5835, 0.702, 0.5383, 0.7629, 0.518, 0.7645, 0.573, 0.7494, 0.3978, 0.738, 0.3969, 0.738, 0.3688, 0.7523, 0.3683, 0.129, 0.7566, 0.129, 0.7113, 0.155, 0.7142, 0.1554, 0.7568, 0.7375, 0.6216, 0.7645, 0.573, 0.7605, 0.6404, 0.7543, 0.3978, 0.7543, 0.416, 0.7457, 0.4058, 0.1545, 0.6732, 0.155, 0.7142, 0.129, 0.7113, 0.1295, 0.6687, 0.7375, 0.6216, 0.7605, 0.6404, 0.727, 0.6582, 0.6653, 0.8914, 0.6767, 0.894, 0.6653, 0.9318, 0.7115, 0.3136, 0.7116, 0.3706, 0.6973, 0.3706, 0.6859, 0.3129, 0.738, 0.3126, 0.738, 0.2452, 0.7644, 0.2517, 0.0002293, 0.5245, 0.06459, 0.5443, 0.03174, 0.5939, -2.953e-09, 0.5825, 0.007479, 0.6308, -2.953e-09, 0.5825, 0.03174, 0.5939, 0.02617, 0.6318, 0.6835, 0.2526, 0.7116, 0.2452, 0.7115, 0.3136, 0.6859, 0.3129, 0.7006, 0.4006, 0.6973, 0.3706, 0.7116, 0.3706, 0.01591, 0.6656, 0.00455, 0.6536, 0.02617, 0.6318, 0.03952, 0.6718, 0.7105, 0.8342, 0.7109, 0.8768, 0.6898, 0.8758, 0.6829, 0.8379, 0.02617, 0.6318, 0.00455, 0.6536, 0.007479, 0.6308, 0.7116, 0.4009, 0.7006, 0.4006, 0.7116, 0.3706, 0.818, 0.501, 0.7645, 0.5047, 0.7645, 0.4219, 0.8181, 0.4171, 0.8029, 0.5583, 0.7794, 0.5586, 0.7645, 0.5047, 0.818, 0.501, 0.22, 0.9385, 0.2195, 0.8859, 0.2608, 0.8877, 0.2638, 0.9119, 0.2638, 0.9397, 0.7794, 0.5586, 0.8029, 0.5583, 0.8026, 0.6072, 0.7914, 0.6434, 0.7794, 0.6478, 0.7799, 0.6261, 0.8029, 0.6295, 0.8017, 0.6428, 0.09386, 0.4873, 0.06459, 0.5443, 0.0002293, 0.5245, 1.025e-08, 0.44, 0.1932, 0.7329, 0.2149, 0.7556, 0.2149, 0.7013, 0.2071, 0.6963, 0.7629, 0.518, 0.7088, 0.5221, 0.6705, 0.4787, 0.7645, 0.4348, 0.7629, 0.518, 0.702, 0.5383, 0.7056, 0.5295, 0.6869, 0.4358, 0.727, 0.4171, 0.7645, 0.4348, 0.6705, 0.4787, 0.7629, 0.518, 0.7056, 0.5295, 0.7088, 0.5221, 0.6539, 0.894, 0.6653, 0.9318, 0.6537, 0.9279, 0.7338, 0.1663, 0.7289, 0.2044, 0.7019, 0.1557, 0.738, 0.3126, 0.7148, 0.3152, 0.7116, 0.2517, 0.7237, 0.3683, 0.7148, 0.3152, 0.738, 0.3126, 0.738, 0.3688, 0.8928, 0.5747, 0.8998, 0.6201, 0.8717, 0.6207, 0.847, 0.2686, 0.847, 0.2851, 0.8393, 0.2783, 0.8717, 0.5756, 0.8928, 0.5747, 0.8717, 0.6207, 0.09666, 0.932, 0.08631, 0.8959, 0.09666, 0.8923, 0.8345, 0.1415, 0.834, 0.209, 0.8112, 0.1901, 0.834, 0.209, 0.811, 0.2124, 0.8112, 0.1901, 0.6705, 0.434, 0.5767, 0.4812, 0.6301, 0.4171, 0.5903, 0.4321, 0.6301, 0.4171, 0.5767, 0.4812, 0.7958, 0.06162, 0.7607, 0.1125, 0.7576, 0.1051, 0.7958, 0.06162, 0.7644, 0.1211, 0.7607, 0.1125, 0.1364, 0.8409, 0.1503, 0.8775, 0.1431, 0.8366, 0.7338, 0.1663, 0.7019, 0.1557, 0.7034, 0.1009, 0.7644, 0.1211, 0.7265, 0.3978, 0.7237, 0.3683, 0.738, 0.3688, 0.738, 0.3969, 0.7109, 0.7461, 0.6844, 0.7462, 0.6848, 0.7036, 0.7109, 0.7007, 0.7289, 0.2044, 0.7059, 0.2231, 0.7019, 0.1557, 0.7287, 0.3978, 0.7372, 0.4058, 0.7287, 0.416, 0.6853, 0.6626, 0.7104, 0.6582, 0.7109, 0.7007, 0.6848, 0.7036, 0.7289, 0.2044, 0.7394, 0.2409, 0.7059, 0.2231, 0.6653, 0.8914, 0.6653, 0.9318, 0.6539, 0.894, 0.371, 0.6522, 0.3966, 0.6515, 0.3853, 0.7092, 0.371, 0.7092, 0.738, 0.3126, 0.7116, 0.2517, 0.738, 0.2452, 0.6703, 0.5185, 0.6705, 0.5767, 0.6388, 0.588, 0.606, 0.5383, 0.6631, 0.625, 0.6444, 0.626, 0.6388, 0.588, 0.6705, 0.5767, 0.3991, 0.5911, 0.3966, 0.6515, 0.371, 0.6522, 0.371, 0.5838, 0.382, 0.7391, 0.371, 0.7092, 0.3853, 0.7092, 0.6546, 0.6598, 0.631, 0.6662, 0.6444, 0.626, 0.666, 0.6478, 0.872, 0.5331, 0.8996, 0.5367, 0.8928, 0.5747, 0.8717, 0.5756, 0.6444, 0.626, 0.6631, 0.625, 0.666, 0.6478, 0.371, 0.7394, 0.371, 0.7092, 0.382, 0.7391, 0.7959, 0.08387, 0.7958, -4.267e-09, 0.8494, 0.004821, 0.8494, 0.08758, 0.811, 0.1412, 0.7959, 0.08387, 0.8494, 0.08758, 0.8345, 0.1415, 0.3644, 0.8782, 0.4082, 0.8768, 0.4082, 0.9037, 0.4053, 0.9294, 0.3639, 0.932, 0.8345, 0.1415, 0.8112, 0.1901, 0.811, 0.1412, 0.8225, 0.2262, 0.8122, 0.2256, 0.811, 0.2124, 0.834, 0.209, 0.8344, 0.2306, 0.5767, 0.4812, 0.6705, 0.434, 0.6703, 0.5185, 0.606, 0.5383, 0.1503, 0.8775, 0.1364, 0.8409, 0.1286, 0.8458, 0.1286, 0.8999, 0.7034, 0.1009, 0.7019, 0.01774, 0.7958, 0.06162, 0.7576, 0.1051, 0.7034, 0.1009, 0.7607, 0.1125, 0.7644, 0.1211, 0.7794, 0.01875, 0.7958, 0.06162, 0.7019, 0.01774, 0.7394, -5.378e-09, 0.7034, 0.1009, 0.7576, 0.1051, 0.7607, 0.1125, 0.05367, 0.8949, 0.05394, 0.9288, 0.04227, 0.9327, 0.7989, 0.8067, 0.8325, 0.8096, 0.7885, 0.8437, 0.6307, 0.3126, 0.6571, 0.2517, 0.6539, 0.3152, 0.6449, 0.3793, 0.6307, 0.3798, 0.6307, 0.3126, 0.6539, 0.3152, 0.5548, 0.8255, 0.5759, 0.8716, 0.5478, 0.8709, 0.8393, 0.3016, 0.847, 0.3112, 0.8393, 0.318, 0.5759, 0.8265, 0.5759, 0.8716, 0.5548, 0.8255, 0.07596, 0.932, 0.07596, 0.8923, 0.08631, 0.8959, 0.7258, 0.7936, 0.749, 0.8422, 0.7262, 0.861, 0.7262, 0.861, 0.749, 0.8422, 0.7493, 0.8644, 0.6025, 0.02217, 0.6404, -1.152e-08, 0.7019, 0.05643, 0.6818, 0.009396, 0.7019, 0.05643, 0.6404, -1.152e-08, 0.7645, 0.6822, 0.7826, 0.7371, 0.7767, 0.7427, 0.7645, 0.6822, 0.7767, 0.7427, 0.7699, 0.7493, 0.2008, 0.4255, 0.1932, 0.4231, 0.1932, 0.4677, 0.7989, 0.8067, 0.7699, 0.7493, 0.834, 0.7546, 0.8325, 0.8096, 0.6421, 0.4088, 0.6307, 0.4079, 0.6307, 0.3798, 0.6449, 0.3793, 0.5478, 0.7838, 0.5478, 0.7385, 0.5738, 0.7414, 0.5742, 0.7839, 0.7885, 0.8437, 0.8325, 0.8096, 0.8023, 0.87, 0.7457, 0.3978, 0.7457, 0.416, 0.7372, 0.4058, 0.5733, 0.7004, 0.5738, 0.7414, 0.5478, 0.7385, 0.5483, 0.6959, 0.7885, 0.8437, 0.8023, 0.87, 0.7645, 0.8731, 0.04227, 0.8923, 0.05367, 0.8949, 0.04227, 0.9327, 0.399, 0.4855, 0.3991, 0.5535, 0.3848, 0.5535, 0.3735, 0.4848, 0.6307, 0.3126, 0.6307, 0.2452, 0.6571, 0.2517, 0.6141, 0.1058, 0.6805, 0.1169, 0.6355, 0.169, 0.6025, 0.162, 0.6164, 0.2089, 0.6025, 0.162, 0.6355, 0.169, 0.6351, 0.2074, 0.371, 0.4245, 0.3991, 0.4172, 0.399, 0.4855, 0.3735, 0.4848, 0.3881, 0.5835, 0.3848, 0.5535, 0.3991, 0.5535, 0.6294, 0.2422, 0.6166, 0.2319, 0.6351, 0.2074, 0.6537, 0.2452, 0.5755, 0.7839, 0.5759, 0.8265, 0.5548, 0.8255, 0.548, 0.7876, 0.6351, 0.2074, 0.6166, 0.2319, 0.6164, 0.2089, 0.3991, 0.5838, 0.3881, 0.5835, 0.3991, 0.5535, 0.7644, 0.742, 0.7109, 0.7457, 0.7109, 0.663, 0.7645, 0.6582, 0.7493, 0.7933, 0.7258, 0.7936, 0.7109, 0.7457, 0.7644, 0.742, 0.2643, 0.9385, 0.2638, 0.8859, 0.3051, 0.8877, 0.3081, 0.9119, 0.3081, 0.9397, 0.7258, 0.7936, 0.7493, 0.7933, 0.749, 0.8422, 0.7378, 0.8783, 0.7258, 0.8827, 0.7262, 0.861, 0.7493, 0.8644, 0.7481, 0.8777, 0.7019, 0.05643, 0.6805, 0.1169, 0.6141, 0.1058, 0.6025, 0.02217, 0.1932, 0.4677, 0.2093, 0.4922, 0.2097, 0.4282, 0.2008, 0.4255, 0.834, 0.7546, 0.7826, 0.7371, 0.7645, 0.6822, 0.8681, 0.6788, 0.834, 0.7546, 0.7699, 0.7493, 0.7767, 0.7427, 0.7964, 0.6492, 0.8406, 0.6478, 0.8681, 0.6788, 0.7645, 0.6822, 0.834, 0.7546, 0.7767, 0.7427, 0.7826, 0.7371, 0.0542, 0.8949, 0.06561, 0.9327, 0.05394, 0.9288, 0.6458, 0.825, 0.6563, 0.8619, 0.6123, 0.8278, 0.6834, 0.3126, 0.6603, 0.3152, 0.6571, 0.2517, 0.6692, 0.3793, 0.6603, 0.3152, 0.6834, 0.3126, 0.6835, 0.3798, 0.9209, 0.5747, 0.9279, 0.6201, 0.8998, 0.6207, 0.847, 0.318, 0.847, 0.3345, 0.8393, 0.3277, 0.8998, 0.5756, 0.9209, 0.5747, 0.8998, 0.6207, 0.07596, 0.932, 0.06561, 0.8959, 0.07596, 0.8923, 0.8567, 0.5525, 0.8563, 0.62, 0.8335, 0.6011, 0.8563, 0.62, 0.8333, 0.6234, 0.8335, 0.6011, 0.1932, 0.4453, 0.09386, 0.4795, 0.1554, 0.4231, 0.1139, 0.4327, 0.1554, 0.4231, 0.09386, 0.4795, 0.6803, 0.7006, 0.6681, 0.7611, 0.6622, 0.7556, 0.6803, 0.7006, 0.6749, 0.7677, 0.6681, 0.7611, 0.202, 0.4945, 0.2096, 0.5368, 0.2096, 0.4922, 0.6458, 0.825, 0.6123, 0.8278, 0.6108, 0.7731, 0.6749, 0.7677, 0.672, 0.4088, 0.6692, 0.3793, 0.6835, 0.3798, 0.6834, 0.4079, 0.7109, 0.8341, 0.6844, 0.8342, 0.6848, 0.7917, 0.7109, 0.7887, 0.6563, 0.8619, 0.6425, 0.8883, 0.6123, 0.8278, 0.7543, 0.3978, 0.7628, 0.4058, 0.7543, 0.416, 0.6853, 0.7506, 0.7104, 0.7462, 0.7109, 0.7887, 0.6848, 0.7917, 0.6563, 0.8619, 0.6803, 0.8914, 0.6425, 0.8883, 0.06561, 0.8923, 0.06561, 0.9327, 0.0542, 0.8949, 0.6026, 0.3136, 0.6282, 0.3129, 0.6169, 0.3816, 0.6025, 0.3816, 0.6834, 0.3126, 0.6571, 0.2517, 0.6835, 0.2452, 0.1817, 0.5289, 0.1932, 0.5853, 0.1602, 0.5923, 0.1153, 0.54, 0.1793, 0.6322, 0.1607, 0.6307, 0.1602, 0.5923, 0.1932, 0.5853, 0.6307, 0.2526, 0.6282, 0.3129, 0.6026, 0.3136, 0.6025, 0.2452, 0.6135, 0.4116, 0.6025, 0.3816, 0.6169, 0.3816, 0.1663, 0.6656, 0.1421, 0.6687, 0.1607, 0.6307, 0.1792, 0.6552, 0.9002, 0.5331, 0.9277, 0.5367, 0.9209, 0.5747, 0.8998, 0.5756, 0.1607, 0.6307, 0.1793, 0.6322, 0.1792, 0.6552, 0.6026, 0.4119, 0.6025, 0.3816, 0.6135, 0.4116, 0.8182, 0.501, 0.8181, 0.4171, 0.8717, 0.4219, 0.8717, 0.5047, 0.8333, 0.5522, 0.8182, 0.501, 0.8717, 0.5047, 0.8567, 0.5525, 0.7113, 0.8841, 0.7551, 0.8827, 0.7551, 0.9096, 0.7522, 0.9353, 0.7109, 0.9379, 0.8567, 0.5525, 0.8335, 0.6011, 0.8333, 0.5522, 0.8447, 0.6373, 0.8345, 0.6367, 0.8333, 0.6234, 0.8563, 0.62, 0.8567, 0.6417, 0.09386, 0.4795, 0.1932, 0.4453, 0.1817, 0.5289, 0.1153, 0.54, 0.2096, 0.5368, 0.202, 0.4945, 0.1932, 0.4972, 0.1936, 0.5611, 0.6108, 0.7731, 0.5767, 0.6972, 0.6803, 0.7006, 0.6622, 0.7556, 0.6108, 0.7731, 0.6681, 0.7611, 0.6749, 0.7677, 0.6484, 0.6676, 0.6803, 0.7006, 0.5767, 0.6972, 0.6042, 0.6662, 0.6108, 0.7731, 0.6622, 0.7556, 0.6681, 0.7611, 0.1124, 0.6963, 0.08942, 0.7228, 0.08287, 0.694, 0.05809, 0.6869, 0.02905, 0.6988, 0.04609, 0.6901, 0.08942, 0.7228, 0.002589, 0.777, 0.05809, 0.6869, 0.002589, 0.777, 2.507e-08, 0.7582, 0.01108, 0.7182, 2.507e-08, 0.7582, 0.0002265, 0.7448, 0.01108, 0.7182, 0.002589, 0.777, 0.0009919, 0.7677, 2.507e-08, 0.7582, 0.002589, 0.777, 0.03426, 0.8336, 0.01451, 0.8104, 0.05181, 0.8435, 0.059, 0.8666, 0.05141, 0.8559, 0.07103, 0.8512, 0.07388, 0.8616, 0.05181, 0.8435, 0.07103, 0.8512, 0.05181, 0.8435, 0.06833, 0.8325, 0.07388, 0.8616, 0.07285, 0.8756, 0.059, 0.8666, 0.09649, 0.8079, 0.1269, 0.8336, 0.0908, 0.8575, 0.1266, 0.852, 0.1264, 0.8654, 0.09472, 0.8683, 0.1269, 0.8336, 0.1269, 0.8429, 0.1266, 0.852, 0.1225, 0.7631, 0.1206, 0.7739, 0.002589, 0.777, 0.1282, 0.8795, 0.128, 0.8923, 0.1147, 0.8879, 0.06833, 0.8325, 0.05181, 0.8435, 0.03426, 0.8336, 0.934, 0.7422, 0.9677, 0.6894, 0.9582, 0.777, 0.05181, 0.8435, 0.05141, 0.8559, 0.04357, 0.8446, 0.8133, 0.3933, 0.824, 0.3838, 0.8158, 0.3916, 0.101, 0.6718, 0.1075, 0.6768, 0.09574, 0.6793, 0.07273, 0.6854, 0.0863, 0.6794, 0.08287, 0.694, 0.08287, 0.694, 0.08942, 0.7228, 0.07273, 0.6854, 0.08287, 0.694, 0.09345, 0.6924, 0.1124, 0.6963, 0.09345, 0.6924, 0.1013, 0.6937, 0.1124, 0.6963, 0.1013, 0.6937, 0.1146, 0.6923, 0.1124, 0.6963, 0.08942, 0.7228, 0.05809, 0.6869, 0.07273, 0.6854, 0.04609, 0.6901, 0.02905, 0.6988, 0.03719, 0.6936, 0.01951, 0.7078, 0.02905, 0.6988, 0.01108, 0.7182, 0.05809, 0.6869, 0.01108, 0.7182, 0.02905, 0.6988, 0.005819, 0.7898, 0.002589, 0.777, 0.01451, 0.8104, 0.01108, 0.7182, 0.0002265, 0.7448, 0.004045, 0.73, 0.05809, 0.6869, 0.002589, 0.777, 0.01108, 0.7182, 0.01451, 0.8104, 0.009771, 0.8011, 0.005819, 0.7898, 0.1124, 0.6963, 0.1206, 0.6979, 0.08942, 0.7228, 0.1146, 0.6923, 0.1206, 0.6979, 0.1124, 0.6963, 0.08942, 0.7228, 0.1206, 0.6979, 0.1215, 0.7075, 0.03454, 0.915, 0.04227, 0.9377, 0.02494, 0.915, 0.1225, 0.7631, 0.002589, 0.777, 0.08942, 0.7228, 0.08942, 0.7228, 0.1165, 0.7185, 0.1137, 0.7325, 0.02494, 0.915, 0.04227, 0.9377, 0.01391, 0.915, 0.1137, 0.7325, 0.123, 0.6904, 0.1282, 0.727, 0.01391, 0.915, 0.04227, 0.9377, 1.496e-09, 0.915, 0.01451, 0.8104, 0.03426, 0.8336, 0.02339, 0.8223, 0.002589, 0.777, 0.06833, 0.8325, 0.03426, 0.8336, 0.002589, 0.777, 0.09649, 0.8079, 0.06833, 0.8325, 0.05181, 0.8435, 0.07388, 0.8616, 0.059, 0.8666, 0.103, 0.8808, 0.09472, 0.8683, 0.1147, 0.8879, 0.1269, 0.8336, 0.09649, 0.8079, 0.1206, 0.8041, 0.09649, 0.8079, 0.0908, 0.8575, 0.08726, 0.8491, 0.0908, 0.8575, 0.1269, 0.8336, 0.09472, 0.8683, 0.09472, 0.8683, 0.1269, 0.8336, 0.1266, 0.852, 0.1269, 0.8336, 0.1206, 0.8041, 0.1256, 0.8204, 0.1198, 0.7836, 0.09649, 0.8079, 0.1206, 0.7739, 0.12, 0.7925, 0.09649, 0.8079, 0.1198, 0.7836, 0.1206, 0.8041, 0.09649, 0.8079, 0.12, 0.7925, 0.09649, 0.8079, 0.002589, 0.777, 0.1206, 0.7739, 0.1211, 0.741, 0.1137, 0.7325, 0.1282, 0.727, 0.08942, 0.7228, 0.1137, 0.7325, 0.1225, 0.7631, 0.09472, 0.8683, 0.1282, 0.8795, 0.1147, 0.8879, 0.1282, 0.8795, 0.09472, 0.8683, 0.1264, 0.8654, 0.2422, 0.8084, 0.2702, 0.83, 0.2492, 0.8715, 0.305, 0.7483, 0.2489, 0.7085, 0.3371, 0.7019, 0.2702, 0.83, 0.3014, 0.8492, 0.2767, 0.875, 0.9889, 0.7471, 0.9677, 0.6894, 1.0, 0.6817, 0.3371, 0.7019, 0.3565, 0.7614, 0.3385, 0.8082, 1.0, 0.6817, 0.9677, 0.6894, 0.9881, 0.6478, 0.2422, 0.8084, 0.2492, 0.8715, 0.2195, 0.8859, 0.4042, 0.5772, 0.4095, 0.6089, 0.3996, 0.6082, 0.6515, 0.8914, 0.6246, 0.9147, 0.6227, 0.8935, 0.6515, 0.8914, 0.6422, 0.9147, 0.6246, 0.9147, 0.9552, 0.8594, 0.934, 0.8593, 0.934, 0.8449, 0.6515, 0.8914, 0.6537, 0.9147, 0.6422, 0.9147, 0.1554, 0.8222, 0.1994, 0.8073, 0.1876, 0.8404, 0.8667, 0.8832, 0.8669, 0.9044, 0.8512, 0.9044, 0.8667, 0.8832, 0.8512, 0.9044, 0.8224, 0.8731, 0.8224, 0.8731, 0.836, 0.9044, 0.8232, 0.9044, 0.572, 0.8716, 0.5661, 0.9028, 0.5487, 0.8795, 0.8224, 0.8731, 0.8512, 0.9044, 0.836, 0.9044, 0.7877, 0.8849, 0.8224, 0.8731, 0.7931, 0.9118, 0.7877, 0.8849, 0.7931, 0.9118, 0.7854, 0.9118, 0.7877, 0.8849, 0.7854, 0.9118, 0.7834, 0.9118, 0.7877, 0.8849, 0.7834, 0.9118, 0.7779, 0.9118, 0.7645, 0.8907, 0.7877, 0.8849, 0.7779, 0.9118, 0.9582, 0.777, 0.934, 0.7887, 0.934, 0.7724, 0.7645, 0.8907, 0.7779, 0.9118, 0.7654, 0.9118, 0.1365, 0.7568, 0.141, 0.7979, 0.1286, 0.8008, 0.8976, 0.8594, 0.8811, 0.9019, 0.8681, 0.9027, 0.05344, 0.8589, 0.059, 0.8666, 0.05899, 0.8666, 0.3541, 0.8859, 0.3541, 0.9354, 0.3081, 0.9261, 0.8976, 0.8594, 0.9265, 0.8894, 0.9165, 0.8902, 0.09785, 0.8747, 0.09472, 0.8683, 0.103, 0.8808, 0.882, 0.4386, 0.9167, 0.4171, 0.9163, 0.4252, 0.934, 0.7422, 0.934, 0.7314, 0.9677, 0.6894, 0.8024, 0.9118, 0.7931, 0.9118, 0.8224, 0.8731, 0.4108, 0.4311, 0.4104, 0.436, 0.4104, 0.4172, 0.9677, 0.6894, 0.934, 0.7314, 0.934, 0.7221, 0.5487, 0.8795, 0.5512, 0.9028, 0.5478, 0.9028, 0.9677, 0.6894, 0.934, 0.7221, 0.934, 0.7093, 0.5576, 0.9028, 0.5487, 0.8795, 0.5592, 0.9028, 0.4104, 0.4172, 0.4104, 0.4328, 0.4103, 0.4221, 0.8224, 0.8731, 0.8132, 0.9118, 0.8024, 0.9118, 0.4054, 0.4275, 0.4053, 0.4275, 0.4079, 0.4172, 0.9677, 0.6894, 0.934, 0.6953, 0.9568, 0.6584, 0.8224, 0.8731, 0.822, 0.9118, 0.8132, 0.9118, 0.06833, 0.8325, 0.07356, 0.8336, 0.06997, 0.8464, 0.08352, 0.8417, 0.09649, 0.8079, 0.08726, 0.8491, 0.4054, 0.4275, 0.4066, 0.4416, 0.4053, 0.4275, 0.08964, 0.8546, 0.08352, 0.8417, 0.08726, 0.8491, 0.4054, 0.4275, 0.4079, 0.4431, 0.4066, 0.4416, 0.4102, 0.4232, 0.4103, 0.4172, 0.4103, 0.4263, 0.8717, 0.5287, 0.9104, 0.5283, 0.9102, 0.5331, 0.8067, 0.4027, 0.8051, 0.403, 0.8133, 0.3933, 0.2109, 0.4231, 0.2109, 0.4385, 0.2098, 0.4307, 0.8158, 0.3916, 0.8067, 0.4027, 0.8133, 0.3933, 0.1094, 0.8849, 0.103, 0.8808, 0.1147, 0.8879, 0.9677, 0.6894, 0.9568, 0.6584, 0.9881, 0.6478, 0.8067, 0.4027, 0.824, 0.4097, 0.8179, 0.4085, 0.8067, 0.4027, 0.8179, 0.4085, 0.8051, 0.403, 0.1554, 0.8222, 0.1876, 0.8404, 0.1681, 0.8621, 0.08352, 0.8417, 0.07356, 0.8336, 0.09649, 0.8079, 0.1681, 0.8621, 0.1602, 0.8619, 0.1554, 0.8222, 0.1365, 0.7568, 0.1554, 0.7945, 0.141, 0.7979, 0.07356, 0.8336, 0.06833, 0.8325, 0.09649, 0.8079, 0.2489, 0.7085, 0.2195, 0.6731, 0.2665, 0.6748, 0.2489, 0.7085, 0.2665, 0.6748, 0.3371, 0.7019, 0.2768, 0.8054, 0.2422, 0.8084, 0.2433, 0.774, 0.305, 0.7483, 0.2768, 0.8054, 0.2433, 0.774, 0.2433, 0.774, 0.2489, 0.7085, 0.305, 0.7483, 0.934, 0.7422, 0.9098, 0.777, 0.9003, 0.6894, 0.1167, 0.9361, 0.1217, 0.9301, 0.1503, 0.9301, 0.1217, 0.9301, 0.1291, 0.9209, 0.1503, 0.9301, 0.1291, 0.9209, 0.1345, 0.9154, 0.1503, 0.9301, 0.03454, 0.915, 0.02494, 0.915, 0.04227, 0.8923, 0.2124, 0.9004, 0.1994, 0.892, 0.2124, 0.8577, 0.01391, 0.915, 1.496e-09, 0.915, 0.04227, 0.8923, 0.525, 0.831, 0.518, 0.8939, 0.497, 0.8525, 0.4619, 0.7711, 0.4286, 0.8307, 0.4303, 0.7243, 0.4619, 0.7711, 0.4303, 0.7243, 0.5182, 0.7315, 0.497, 0.8525, 0.4658, 0.8716, 0.4902, 0.8282, 0.497, 0.8525, 0.4906, 0.8973, 0.4658, 0.8716, 0.8792, 0.7471, 0.8681, 0.6817, 0.9003, 0.6894, 0.8681, 0.6817, 0.8799, 0.6478, 0.9003, 0.6894, 0.3996, 0.6395, 0.3996, 0.6082, 0.4095, 0.6089, 0.6515, 0.938, 0.6227, 0.9359, 0.6246, 0.9147, 0.6515, 0.938, 0.6246, 0.9147, 0.6422, 0.9147, 0.9128, 0.8594, 0.934, 0.8449, 0.934, 0.8593, 0.6515, 0.938, 0.6422, 0.9147, 0.6537, 0.9147, 0.1554, 0.9037, 0.1876, 0.8855, 0.1994, 0.9147, 0.8667, 0.9256, 0.8512, 0.9044, 0.8669, 0.9044, 0.5487, 0.9261, 0.5592, 0.9028, 0.5661, 0.9028, 0.8667, 0.9256, 0.8224, 0.9357, 0.8512, 0.9044, 0.8224, 0.9357, 0.8232, 0.9044, 0.836, 0.9044, 0.572, 0.9341, 0.5487, 0.9261, 0.5661, 0.9028, 0.8224, 0.9357, 0.836, 0.9044, 0.8512, 0.9044, 0.7877, 0.9388, 0.7931, 0.9118, 0.8224, 0.9505, 0.7877, 0.9388, 0.7854, 0.9118, 0.7931, 0.9118, 0.9098, 0.777, 0.934, 0.7519, 0.934, 0.7608, 0.9098, 0.777, 0.934, 0.7608, 0.934, 0.7724, 0.7877, 0.9388, 0.7779, 0.9118, 0.7834, 0.9118, 0.7645, 0.933, 0.7779, 0.9118, 0.7877, 0.9388, 0.9098, 0.777, 0.934, 0.7724, 0.934, 0.7887, 0.7645, 0.933, 0.7654, 0.9118, 0.7779, 0.9118, 0.9098, 0.777, 0.934, 0.8019, 0.934, 0.8112, 0.1554, 0.8366, 0.1286, 0.8008, 0.141, 0.7979, 0.8976, 0.9409, 0.8681, 0.9027, 0.8811, 0.9019, 0.5767, 0.8914, 0.6227, 0.9316, 0.5767, 0.9409, 0.8976, 0.9258, 0.9165, 0.8902, 0.9265, 0.8894, 0.9488, 0.4424, 0.9163, 0.4252, 0.9167, 0.4171, 0.934, 0.7422, 0.9003, 0.6894, 0.934, 0.7314, 0.7931, 0.9118, 0.8024, 0.9118, 0.8224, 0.9505, 0.5487, 0.9261, 0.5478, 0.9028, 0.5512, 0.9028, 0.5487, 0.9261, 0.5576, 0.9028, 0.5592, 0.9028, 0.9003, 0.6894, 0.934, 0.6953, 0.934, 0.7093, 0.9003, 0.6894, 0.9113, 0.6584, 0.934, 0.6953, 0.9488, 0.4424, 0.915, 0.447, 0.9158, 0.4342, 0.9488, 0.4424, 0.9143, 0.4603, 0.915, 0.447, 0.9488, 0.4424, 0.9135, 0.474, 0.9143, 0.4603, 0.9432, 0.5027, 0.9121, 0.4992, 0.9127, 0.4882, 0.9432, 0.5027, 0.9117, 0.5063, 0.9121, 0.4992, 0.9432, 0.5027, 0.9113, 0.5129, 0.9117, 0.5063, 0.9432, 0.5027, 0.9108, 0.5214, 0.9113, 0.5129, 0.9003, 0.6894, 0.8799, 0.6478, 0.9113, 0.6584, 0.1554, 0.9037, 0.1681, 0.8621, 0.1876, 0.8855, 0.1681, 0.8621, 0.1554, 0.9037, 0.1602, 0.8619, 0.1554, 0.8366, 0.141, 0.7979, 0.1554, 0.7945, 0.8963, 0.7811, 0.9098, 0.777, 0.9128, 0.8594, 0.5182, 0.7315, 0.5008, 0.6974, 0.5478, 0.6959, 0.8792, 0.7471, 0.9003, 0.6894, 0.9098, 0.777, 0.5182, 0.7315, 0.4303, 0.7243, 0.5008, 0.6974, 0.497, 0.8525, 0.4902, 0.8282, 0.525, 0.831, 0.4619, 0.7711, 0.5237, 0.7968, 0.4902, 0.8282, 0.5182, 0.7315, 0.5237, 0.7968, 0.4619, 0.7711, 0.09986, 0.6836, 0.08287, 0.694, 0.09574, 0.6793, 0.1075, 0.6768, 0.123, 0.6904, 0.09345, 0.6924, 0.09986, 0.6836, 0.1075, 0.6768, 0.08287, 0.694, 0.09986, 0.6836, 0.09345, 0.6924, 0.1137, 0.7325, 0.1211, 0.741, 0.1227, 0.7539, 0.1225, 0.7631, 0.1167, 0.9361, 0.1167, 0.8999, 0.1217, 0.9301, 0.1217, 0.9301, 0.1167, 0.8999, 0.1291, 0.9209, 0.1291, 0.9209, 0.1167, 0.8999, 0.1345, 0.9154, 0.08942, 0.7228, 0.1215, 0.7075, 0.1165, 0.7185, 0.3385, 0.8082, 0.3014, 0.8492, 0.2768, 0.8054, 0.305, 0.7483, 0.305, 0.7483, 0.3371, 0.7019, 0.3385, 0.8082, 0.9582, 0.777, 0.9552, 0.8594, 0.934, 0.8337, 0.934, 0.8203, 0.2702, 0.83, 0.2768, 0.8054, 0.3014, 0.8492, 0.934, 0.8203, 0.934, 0.8112, 0.9582, 0.777, 0.059, 0.8666, 0.07285, 0.8756, 0.07154, 0.8772, 0.05899, 0.8666, 0.934, 0.8449, 0.934, 0.8337, 0.9552, 0.8594, 0.5487, 0.8795, 0.5661, 0.9028, 0.5592, 0.9028, 0.9582, 0.777, 0.934, 0.7519, 0.934, 0.7422, 0.9582, 0.777, 0.934, 0.7608, 0.934, 0.7519, 0.9582, 0.777, 0.934, 0.7724, 0.934, 0.7608, 0.934, 0.8019, 0.934, 0.7887, 0.9582, 0.777, 0.9582, 0.777, 0.934, 0.8112, 0.934, 0.8019, 0.9127, 0.4882, 0.8808, 0.4991, 0.882, 0.4386, 0.9135, 0.474, 0.05344, 0.8589, 0.05141, 0.8559, 0.059, 0.8666, 0.03426, 0.8336, 0.05181, 0.8435, 0.04357, 0.8446, 0.9163, 0.4252, 0.9158, 0.4342, 0.882, 0.4386, 0.5576, 0.9028, 0.5512, 0.9028, 0.5487, 0.8795, 0.9677, 0.6894, 0.934, 0.7093, 0.934, 0.6953, 0.882, 0.4386, 0.9158, 0.4342, 0.915, 0.447, 0.882, 0.4386, 0.915, 0.447, 0.9143, 0.4603, 0.882, 0.4386, 0.9143, 0.4603, 0.9135, 0.474, 0.9104, 0.5283, 0.8717, 0.5287, 0.8808, 0.4991, 0.9108, 0.5214, 0.8808, 0.4991, 0.9127, 0.4882, 0.9121, 0.4992, 0.8808, 0.4991, 0.9121, 0.4992, 0.9117, 0.5063, 0.8808, 0.4991, 0.9117, 0.5063, 0.9113, 0.5129, 0.8808, 0.4991, 0.9113, 0.5129, 0.9108, 0.5214, 0.7903, 0.3838, 0.8051, 0.3982, 0.7988, 0.4062, 0.7903, 0.4131, 0.9717, 0.7811, 0.9552, 0.8594, 0.9582, 0.777, 0.9889, 0.7471, 0.9582, 0.777, 0.9677, 0.6894, 0.9582, 0.777, 0.9889, 0.7471, 0.9717, 0.7811, 0.2422, 0.8084, 0.2768, 0.8054, 0.2702, 0.83, 0.4286, 0.8307, 0.4619, 0.7711, 0.4902, 0.8282, 0.4658, 0.8716, 0.02494, 0.915, 0.01391, 0.915, 0.04227, 0.8923, 0.934, 0.8337, 0.9128, 0.8594, 0.9098, 0.777, 0.934, 0.8203, 0.4303, 0.7243, 0.4286, 0.8307, 0.4108, 0.7837, 0.525, 0.831, 0.5478, 0.9083, 0.518, 0.8939, 0.9098, 0.777, 0.934, 0.8112, 0.934, 0.8203, 0.9127, 0.4882, 0.9135, 0.474, 0.9488, 0.4424, 0.9432, 0.5027, 0.9128, 0.8594, 0.934, 0.8337, 0.934, 0.8449, 0.934, 0.7422, 0.934, 0.7519, 0.9098, 0.777, 0.7877, 0.9388, 0.7834, 0.9118, 0.7854, 0.9118, 0.9098, 0.777, 0.934, 0.7887, 0.934, 0.8019, 0.9488, 0.4424, 0.9158, 0.4342, 0.9163, 0.4252, 0.9003, 0.6894, 0.934, 0.7221, 0.934, 0.7314, 0.9003, 0.6894, 0.934, 0.7093, 0.934, 0.7221, 0.5487, 0.9261, 0.5512, 0.9028, 0.5576, 0.9028, 0.8224, 0.9505, 0.8024, 0.9118, 0.8132, 0.9118, 0.8224, 0.9505, 0.8132, 0.9118, 0.822, 0.9118, 0.09574, 0.6793, 0.08287, 0.694, 0.0863, 0.6794, 0.101, 0.6718, 0.9104, 0.5283, 0.9108, 0.5214, 0.9432, 0.5027, 0.9489, 0.5331, 0.9489, 0.5331, 0.9102, 0.5331, 0.9104, 0.5283, 0.8963, 0.7811, 0.8792, 0.7471, 0.9098, 0.777, 0.4902, 0.8282, 0.5237, 0.7968, 0.525, 0.831, 0.7822, 0.4031, 0.7903, 0.3838, 0.7866, 0.403, 0.4053, 0.4839, 0.4053, 0.4641, 0.4094, 0.4834, 0.6914, 0.4009, 0.6956, 0.4156, 0.6894, 0.4156, 0.1988, 0.5746, 0.2145, 0.5611, 0.2016, 0.5783, 0.3617, 0.8031, 0.366, 0.8023, 0.366, 0.8371, 0.1932, 0.7985, 0.2051, 0.7687, 0.2001, 0.802, 0.2092, 0.6209, 0.1994, 0.5936, 0.2161, 0.6159, 0.4047, 0.6395, 0.4085, 0.6579, 0.4047, 0.6584, 0.2012, 0.7556, 0.2103, 0.769, 0.2051, 0.7687, 0.4053, 0.4641, 0.4073, 0.4642, 0.4094, 0.4834, 0.2016, 0.5783, 0.2145, 0.5611, 0.2161, 0.5623, 0.2066, 0.922, 0.1994, 0.9152, 0.2003, 0.9052, 0.2073, 0.9004, 0.2172, 0.9043, 0.2172, 0.9165, 0.2103, 0.769, 0.2103, 0.8063, 0.2001, 0.802, 0.2051, 0.7687, 0.3587, 0.8335, 0.3565, 0.8027, 0.3617, 0.8031, 0.3587, 0.8335, 0.3617, 0.8031, 0.366, 0.8371, 0.4099, 0.6956, 0.3996, 0.7015, 0.4047, 0.6584, 0.4085, 0.6579, 0.4008, 0.6595, 0.4047, 0.6584, 0.3996, 0.7015, 0.2092, 0.6209, 0.2018, 0.6267, 0.1932, 0.5923, 0.1994, 0.5936, 0.2016, 0.5783, 0.1994, 0.5936, 0.1932, 0.5923, 0.1988, 0.5746, 0.4047, 0.6584, 0.4008, 0.6595, 0.3996, 0.6425, 0.4047, 0.6395, 0.366, 0.8023, 0.3617, 0.8031, 0.36, 0.7894, 0.3624, 0.7863, 0.7866, 0.403, 0.7903, 0.4126, 0.7835, 0.4149, 0.7822, 0.4031, 0.4094, 0.4641, 0.4053, 0.4623, 0.4094, 0.4431, 0.4094, 0.5037, 0.4053, 0.5032, 0.4094, 0.4839, 0.6835, 0.4009, 0.6894, 0.4144, 0.6835, 0.4161, 0.2106, 0.6401, 0.2077, 0.6438, 0.1948, 0.6267, 0.3604, 0.7512, 0.3593, 0.7863, 0.3565, 0.7507, 0.2165, 0.8501, 0.2097, 0.8534, 0.2046, 0.8203, 0.2002, 0.6862, 0.1932, 0.6812, 0.21, 0.659, 0.3617, 0.6731, 0.3618, 0.692, 0.358, 0.6914, 0.2085, 0.8073, 0.2046, 0.8203, 0.1994, 0.8206, 0.4094, 0.4839, 0.4053, 0.5032, 0.4075, 0.4841, 0.2077, 0.6438, 0.1932, 0.6279, 0.1948, 0.6267, 0.9, 0.6424, 0.8894, 0.6368, 0.8894, 0.6247, 0.8993, 0.6207, 0.9063, 0.6255, 0.9072, 0.6356, 0.1994, 0.8206, 0.2046, 0.8203, 0.2097, 0.8534, 0.1994, 0.8577, 0.3663, 0.7816, 0.3604, 0.7512, 0.3663, 0.7496, 0.3663, 0.7816, 0.3593, 0.7863, 0.3604, 0.7512, 0.3565, 0.7292, 0.358, 0.6914, 0.3618, 0.692, 0.3669, 0.7351, 0.3657, 0.693, 0.3669, 0.7351, 0.3618, 0.692, 0.2002, 0.6862, 0.21, 0.659, 0.2162, 0.6577, 0.2075, 0.692, 0.2077, 0.6438, 0.2106, 0.6401, 0.2162, 0.6577, 0.21, 0.659, 0.3618, 0.692, 0.3617, 0.6731, 0.3669, 0.676, 0.3657, 0.693, 0.3565, 0.7507, 0.357, 0.7351, 0.3593, 0.7381, 0.3604, 0.7512, 0.3593, 0.7381, 0.3629, 0.7356, 0.3663, 0.7496, 0.3604, 0.7512])
me_plane_002.materials.append(mat_material)
me_plane_002.update()
arm_metarig_002 = bpy.data.armatures.new('metarig.002')  # bones are not reproduced

# ---- objects
ob_boar = bpy.data.objects.new('Boar', me_plane_002)
ob_metarig = bpy.data.objects.new('metarig', arm_metarig_002)

# ---- transforms, parenting, visibility, modifiers, constraints
ob_boar.parent = ob_metarig
ob_boar.location = (-1.696e-16, 0.1235, 0.7636)
ob_boar.scale = (0.4443, 0.4443, 0.4443)
_vg = ob_boar.vertex_groups.new(name='Tail')
_vg.add([0, 1, 2, 3, 4, 5, 6, 7, 8, 9, 10, 11, 12, 13, 14, 15, 16, 17, 18, 19, 20, 21, 22, 23, 24, 25, 26, 27, 28, 29, 30, 31, 32, 33, 34, 35, 36, 37, 38, 39, 40, 41, 42, 43], 1.0, 'REPLACE')
_vg = ob_boar.vertex_groups.new(name='Body')
_vg.add([44, 45, 46, 47, 48, 49, 50, 51, 52, 53, 54, 55, 56, 57, 58, 59, 60, 61, 62, 63, 64, 65, 66, 67, 68, 69, 70, 71, 72, 73, 74, 75, 76, 77, 78, 79, 80, 81, 82, 83, 84, 85, 86, 87, 88, 89, 90, 91, 92, 93, 94, 95, 96, 97, 98, 99, 100, 101, 102, 103, 104, 105, 106, 107, 108, 109, 110, 111, 112, 113, 114, 115, 116, 117, 118, 119, 120, 121, 122, 123, 124, 125, 126, 127, 128, 129, 130, 131, 132, 133, 134, 135, 136, 137, 138, 139, 140], 1.0, 'REPLACE')
_vg = ob_boar.vertex_groups.new(name='Front Legs')
_vg.add([141, 142, 143, 144, 145, 146, 147, 148, 149, 150, 151, 152, 153, 154, 155, 156, 157, 158, 159, 160, 161, 162, 163, 164, 165, 166, 167, 168, 169, 170, 171, 172, 173, 174, 175, 176, 177, 178, 179, 180, 181, 182, 183, 184, 185, 186, 187, 188, 189, 190, 191, 192, 193, 194, 195, 196, 197, 198, 199, 200, 201, 202, 203, 204, 205, 206, 207, 208, 209, 210, 211, 212, 213, 214, 215, 216, 217, 218, 219, 220], 1.0, 'REPLACE')
_vg = ob_boar.vertex_groups.new(name='Hind Legs')
_vg.add([221, 222, 223, 224, 225, 226, 227, 228, 229, 230, 231, 232, 233, 234, 235, 236, 237, 238, 239, 240, 241, 242, 243, 244, 245, 246, 247, 248, 249, 250, 251, 252, 253, 254, 255, 256, 257, 258, 259, 260, 261, 262, 263, 264, 265, 266, 267, 268, 269, 270, 271, 272, 273, 274, 275, 276, 277, 278, 279, 280, 281, 282, 283, 284, 285, 286, 287, 288, 289, 290, 291, 292, 293, 294, 295, 296, 297, 298, 299, 300], 1.0, 'REPLACE')
_vg = ob_boar.vertex_groups.new(name='Head')
_vg.add([301, 302, 303, 304, 305, 306, 307, 308, 309, 310, 311, 312, 313, 314, 315, 316, 317, 318, 319, 320, 321, 322, 323, 324, 325, 326, 327, 328, 329, 330, 331, 332, 333, 334, 335, 336, 337, 338, 339, 340, 341, 342, 343, 344, 345, 346, 347, 348, 349, 350, 351, 352, 353, 354, 355, 356, 357, 358, 359, 360, 361, 362, 363, 364, 365, 366, 367, 368, 369, 370, 371, 372, 373, 374, 375, 376, 377, 378, 379, 380, 381, 382, 383, 384, 385, 386, 387, 388, 389, 390, 391, 392, 393, 394, 395, 396, 397, 398, 399, 400, 401, 402, 403, 404, 405, 406, 407, 408, 409], 1.0, 'REPLACE')
_vg = ob_boar.vertex_groups.new(name='Tusk')
_vg.add([410, 411, 412, 413, 414, 415, 416, 417, 418, 419, 420, 421, 422, 423, 424, 425, 426, 427, 428, 429, 430, 431, 432, 433, 434, 435, 436, 437, 438, 439, 440, 441, 442, 443, 444, 445], 1.0, 'REPLACE')
_vg = ob_boar.vertex_groups.new(name='spine')
for _i, _w in zip([44, 47, 48, 49, 51, 53, 55, 56, 57, 58, 59, 62, 63, 65, 66, 67, 68, 69, 70, 71, 72, 73, 75, 76, 78, 79, 80, 81, 82, 84, 86, 87, 88, 89, 91, 92, 93, 94, 95, 96, 97, 99, 100, 101, 102, 103, 105, 107, 109, 110, 111, 112, 113, 114, 115, 116, 117, 118, 119, 120, 122, 123, 125, 126, 127, 128, 129, 130, 131, 132, 133, 134, 135, 137, 138, 139, 140], [0.2231, 0.1636, 0.813, 0.1872, 0.1253, 0.01221, 0.1759, 0.3569, 0.1143, 0.1813, 0.1443, 0.1756, 0.03715, 0.04115, 0.2638, 0.155, 0.1869, 0.1402, 0.1364, 0.113, 0.2455, 0.05709, 0.3557, 0.01988, 0.1553, 0.05782, 0.1764, 0.1624, 0.5282, 0.03673, 0.1129, 0.1694, 0.05152, 0.1163, 0.06587, 0.213, 0.0493, 0.005526, 0.1225, 0.1913, 0.002105, 0.08539, 0.1244, 0.1454, 0.06329, 0.1926, 0.1262, 0.01485, 0.1761, 0.358, 0.1148, 0.1828, 0.1452, 0.2666, 0.1568, 0.1899, 0.1426, 0.1378, 0.114, 0.05768, 0.3586, 0.05486, 0.1557, 0.05831, 0.1768, 0.1832, 0.05332, 0.06614, 0.06103, 0.006472, 0.1464, 0.2041, 0.006813, 0.09064, 0.1371, 0.1463, 0.06397]): _vg.add([_i], _w, 'REPLACE')
_vg = ob_boar.vertex_groups.new(name='tail.001')
for _i, _w in zip([6, 8, 13, 14, 17, 18, 20, 21, 28, 30, 35, 39, 40, 43], [0.5568, 0.7335, 0.5688, 0.01253, 0.6449, 0.5187, 0.6822, 0.004969, 0.4317, 0.6687, 0.4827, 0.6571, 0.5035, 0.6127]): _vg.add([_i], _w, 'REPLACE')
_vg = ob_boar.vertex_groups.new(name='tail.002')
for _i, _w in zip([2, 6, 7, 8, 9, 11, 13, 14, 17, 18, 20, 21, 28, 30, 35, 39, 40, 43, 44, 45, 46, 48, 49, 51, 55, 56, 58, 59, 62, 66, 67, 68, 69, 70, 71, 72, 75, 76, 78, 80, 81, 82, 86, 87, 88, 92, 93, 95, 96, 99, 100, 101, 103, 105, 109, 110, 112, 113, 114, 115, 116, 117, 118, 119, 122, 123, 124, 125, 127, 128, 129, 131, 133, 134, 137, 138, 139], [0.005775, 0.3665, 0.0575, 0.2132, 0.05366, 0.01064, 0.3306, 0.09801, 0.3471, 0.449, 0.3242, 0.1103, 0.5111, 0.2748, 0.4417, 0.3354, 0.468, 0.4166, 0.02929, 0.4265, 0.997, 0.01164, 0.08972, 0.03778, 0.01784, 0.05432, 0.03725, 0.01238, 0.01555, 0.0688, 0.03908, 0.0632, 0.05411, 0.02886, 0.003817, 0.3329, 0.09022, 0.3708, 0.01599, 0.01117, 0.3242, 0.0548, 0.1286, 0.002655, 0.1071, 0.01209, 0.2617, 0.2377, 0.1729, 0.08044, 0.1498, 0.02531, 0.1085, 0.04693, 0.01943, 0.05754, 0.04722, 0.018, 0.07806, 0.05062, 0.07367, 0.06312, 0.03873, 0.009484, 0.09953, 0.5354, 0.007004, 0.0192, 0.01405, 0.3816, 0.1191, 0.3412, 0.3211, 0.2147, 0.1014, 0.1946, 0.03229]): _vg.add([_i], _w, 'REPLACE')
_vg = ob_boar.vertex_groups.new(name='tail.003')
for _i, _w in zip([0, 1, 4, 5, 6, 10, 11, 12, 13, 15, 16, 19, 20, 21, 22, 23, 24, 25, 26, 27, 28, 29, 30, 31, 32, 33, 34, 35, 36, 37, 38, 41, 42, 44, 45, 49, 51, 56, 58, 66, 67, 68, 69, 70, 72, 75, 76, 78, 81, 82, 86, 88, 93, 95, 96, 99, 100, 101, 103, 105, 110, 112, 114, 115, 116, 117, 122, 123, 128, 129, 131, 133, 134, 137, 138], [0.1941, 0.1942, 0.1578, 0.1304, 0.01636, 0.1564, 0.178, 0.1611, 0.04144, 0.1574, 0.1904, 0.192, 0.0193, 0.001066, 0.2464, 0.244, 0.9988, 0.03297, 0.1633, 0.1355, 0.04161, 0.923, 0.03052, 0.927, 0.1618, 0.3384, 0.1794, 0.06173, 0.877, 0.1959, 0.2663, 0.2551, 0.8679, 0.00684, 0.3249, 0.08562, 0.02201, 0.03032, 0.02157, 0.05829, 0.02619, 0.05647, 0.04713, 0.01669, 0.2111, 0.07216, 0.3968, 0.0003581, 0.2704, 0.0219, 0.08851, 0.087, 0.2593, 0.2868, 0.1717, 0.08175, 0.1654, 0.01109, 0.04298, 0.004553, 0.01703, 0.001069, 0.02826, 0.0013, 0.01977, 0.01068, 0.05272, 0.1181, 0.1476, 0.06574, 0.1201, 0.1096, 0.08324, 0.02934, 0.07109]): _vg.add([_i], _w, 'REPLACE')
_vg = ob_boar.vertex_groups.new(name='tail.004')
for _i, _w in zip([0, 1, 2, 3, 4, 5, 6, 7, 8, 9, 10, 11, 12, 13, 14, 15, 16, 19, 21, 22, 23, 25, 26, 27, 29, 31, 32, 33, 34, 36, 37, 38, 41, 42], [0.7828, 0.7838, 0.9543, 0.9857, 0.8265, 0.8562, 0.03705, 0.9072, 0.007842, 0.9144, 0.8277, 0.782, 0.8213, 0.05492, 0.8477, 0.8223, 0.7829, 0.7835, 0.8367, 0.7378, 0.7406, 0.9567, 0.8217, 0.8521, 0.06198, 0.05882, 0.8231, 0.6431, 0.8055, 0.09216, 0.789, 0.7173, 0.7291, 0.09767]): _vg.add([_i], _w, 'REPLACE')
_vg = ob_boar.vertex_groups.new(name='spine.001')
for _i, _w in zip([47, 56, 57, 58, 59, 66, 67, 71, 80, 87, 89, 91, 110, 111, 112, 113, 114, 115, 119, 127, 130], [0.1348, 0.02996, 0.04977, 0.03767, 0.0489, 0.001731, 0.0002372, 0.01483, 0.07981, 0.1235, 0.07951, 0.0196, 0.03007, 0.04994, 0.03784, 0.04905, 0.001982, 0.0004389, 0.01502, 0.07984, 0.01974]): _vg.add([_i], _w, 'REPLACE')
_vg = ob_boar.vertex_groups.new(name='spine.002')
for _i, _w in zip([44, 47, 48, 49, 50, 51, 53, 54, 55, 56, 57, 58, 59, 61, 62, 63, 64, 65, 66, 67, 68, 69, 70, 71, 73, 74, 75, 78, 79, 80, 82, 84, 86, 87, 88, 89, 90, 91, 92, 93, 94, 95, 96, 97, 98, 99, 100, 101, 102, 103, 104, 105, 106, 107, 108, 109, 110, 111, 112, 113, 114, 115, 116, 117, 118, 119, 120, 121, 122, 125, 126, 127, 129, 130, 131, 132, 133, 134, 135, 136, 137, 138, 139, 140], [0.3474, 0.3067, 0.02377, 0.08394, 0.03346, 0.1624, 0.1065, 0.02911, 0.2555, 0.1169, 0.1712, 0.1502, 0.1615, 0.992, 0.2616, 0.07384, 0.006966, 0.2092, 0.1012, 0.1322, 0.1116, 0.1214, 0.1416, 0.1277, 0.07689, 0.01616, 0.07523, 0.2162, 0.1382, 0.2131, 0.07406, 0.1961, 0.1299, 0.2867, 0.04988, 0.2453, 0.003212, 0.1756, 0.327, 0.007026, 0.044, 0.005635, 0.04514, 0.06339, 0.0315, 0.03479, 0.03024, 0.1801, 0.1209, 0.08519, 0.05469, 0.1626, 0.00666, 0.1109, 0.03172, 0.2556, 0.1172, 0.1719, 0.1507, 0.162, 0.1019, 0.1328, 0.1124, 0.1221, 0.1422, 0.1284, 0.07769, 0.01759, 0.07588, 0.2165, 0.1393, 0.2133, 0.0505, 0.1762, 0.01425, 0.04676, 0.01631, 0.05018, 0.07114, 0.03882, 0.03728, 0.03588, 0.1805, 0.1223]): _vg.add([_i], _w, 'REPLACE')
_vg = ob_boar.vertex_groups.new(name='spine.003')
for _i, _w in zip([302, 303, 304, 305, 307, 310, 311, 312, 313, 314, 317, 318, 320, 323, 325, 326, 327, 328, 329, 330, 331, 332, 336, 337, 338, 339, 340, 341, 342, 343, 344, 346, 347, 348, 352, 354, 355, 356, 357, 358, 359, 360, 369, 370, 371, 374, 377, 380, 381, 383, 384, 385, 388, 390, 392, 393, 394, 395, 396, 397, 398, 400, 401, 402, 403, 404, 405, 406, 407, 408, 409], [0.9994, 0.00607, 0.11, 0.3811, 0.4328, 0.5522, 0.00756, 0.08855, 0.7859, 0.3544, 0.795, 0.1436, 0.383, 0.08522, 0.0182, 0.144, 0.9155, 0.573, 0.4401, 0.3994, 0.2626, 0.1851, 0.002128, 0.008243, 0.05862, 0.07896, 0.3958, 0.445, 0.8838, 0.9457, 0.1996, 0.4348, 0.3813, 0.1454, 7.45e-05, 0.408, 0.2879, 0.1723, 0.1882, 0.1192, 0.03563, 0.06441, 0.00673, 0.007553, 0.0013, 0.07965, 1.285e-05, 0.1428, 0.1, 0.8222, 0.4351, 0.05604, 0.233, 0.1011, 0.3155, 0.06923, 0.2069, 0.07263, 0.02815, 0.06432, 0.001546, 0.2684, 0.3021, 0.8581, 0.4598, 0.2175, 0.422, 0.1878, 0.09062, 0.4348, 0.1763]): _vg.add([_i], _w, 'REPLACE')
_vg = ob_boar.vertex_groups.new(name='spine.004')
for _i, _w in zip([305, 307, 310, 312, 313, 314, 317, 318, 320, 325, 326, 327, 328, 329, 330, 331, 332, 340, 341, 344, 346, 347, 354, 355, 356, 357, 360, 362, 374, 380, 381, 383, 384, 388, 390, 391, 392, 393, 394, 395, 400, 401, 402, 403, 404, 405, 406, 407, 408, 409], [0.04961, 0.447, 0.1141, 0.09448, 0.1669, 0.3518, 0.01526, 0.008462, 0.0551, 0.02353, 0.1519, 0.06349, 0.3472, 0.3975, 0.3741, 0.2594, 0.1948, 0.05798, 0.0782, 0.01161, 0.07801, 0.06152, 0.06312, 0.04125, 0.002609, 0.007132, 0.05472, 0.03464, 0.1693, 0.0009769, 0.006124, 0.09687, 0.3236, 0.0393, 0.3641, 0.05681, 0.04662, 0.03481, 0.1614, 0.007695, 0.02526, 0.03587, 0.04518, 0.2246, 0.01798, 0.05416, 0.02988, 0.004427, 0.0717, 0.05833]): _vg.add([_i], _w, 'REPLACE')
_vg = ob_boar.vertex_groups.new(name='spine.005')
for _i, _w in zip([47, 50, 52, 53, 54, 57, 58, 59, 60, 63, 64, 65, 71, 73, 74, 79, 80, 83, 84, 85, 87, 89, 90, 91, 94, 97, 98, 102, 104, 106, 107, 108, 111, 112, 113, 119, 120, 121, 126, 127, 130, 132, 135, 136, 140, 304, 305, 310, 314, 317, 318, 320, 323, 331, 332, 335, 336, 337, 338, 339, 340, 341, 342, 344, 346, 347, 348, 354, 355, 356, 357, 358, 359, 360, 362, 374, 380, 381, 383, 384, 385, 388, 390, 391, 392, 394, 397, 400, 401, 404, 405, 406, 407, 408, 409], [0.04721, 0.3049, 0.2603, 0.2792, 0.2216, 0.08947, 0.02193, 0.0556, 0.8657, 0.2343, 0.6271, 0.16, 0.05658, 0.05796, 0.05376, 0.1612, 0.05203, 0.3217, 0.1732, 0.3945, 0.04661, 0.09307, 0.6034, 0.1513, 0.1458, 0.2344, 0.1859, 0.1274, 0.4014, 0.3099, 0.3115, 0.2329, 0.09376, 0.02533, 0.05812, 0.06067, 0.06348, 0.05942, 0.1691, 0.05323, 0.1557, 0.1574, 0.2927, 0.216, 0.138, 0.3239, 0.2139, 0.123, 0.008334, 0.06858, 0.3619, 0.2135, 0.3503, 0.003337, 0.0008675, 0.02699, 0.05624, 0.08079, 0.2042, 0.3159, 0.201, 0.1728, 0.02595, 0.3139, 0.1913, 0.2165, 0.3423, 0.1966, 0.2633, 0.3282, 0.3182, 0.3507, 0.1391, 0.3849, 0.1109, 0.0601, 0.3485, 0.3741, 0.05915, 0.0105, 0.3854, 0.2124, 0.3769, 0.05671, 0.1661, 0.0197, 0.01673, 0.2485, 0.2098, 0.2246, 0.1662, 0.09093, 0.02799, 0.0643, 0.04498]): _vg.add([_i], _w, 'REPLACE')
_vg = ob_boar.vertex_groups.new(name='spine.006')
_vg.add([47, 50, 52, 53, 54, 57, 58, 59, 60, 62, 63, 64, 65, 67, 70, 71, 73, 74, 78, 79, 80, 83, 84, 85, 87, 89, 90, 91, 94, 97, 98, 102, 104, 106, 107, 108, 111, 112, 113, 115, 118, 119, 120, 121, 125, 126, 127, 130, 132, 135, 136, 140, 301, 303, 304, 305, 306, 307, 308, 309, 310, 311, 312, 313, 314, 315, 316, 317, 318, 319, 320, 321, 322, 323, 324, 325, 326, 328, 329, 330, 331, 332, 333, 334, 335, 336, 337, 338, 339, 340, 341, 342, 343, 344, 345, 346, 347, 348, 349, 350, 351, 352, 353, 354, 355, 356, 357, 358, 359, 360, 361, 362, 363, 364, 365, 366, 367, 368, 369, 370, 371, 372, 373, 374, 375, 376, 377, 378, 379, 380, 381, 382, 384, 385, 386, 387, 388, 389, 390, 391, 392, 393, 394, 395, 396, 397, 398, 399, 400, 401, 402, 403, 404, 405, 406, 407, 408, 409, 410, 411, 412, 413, 414, 415, 416, 417, 418, 419, 420, 421, 422, 423, 424, 425, 426, 427, 428, 429, 430, 431, 432, 433, 434, 435, 436, 437, 438, 439, 440, 441, 442, 443, 444, 445], 1.0, 'REPLACE')
_vg = ob_boar.vertex_groups.new(name='Breast.C')
_vg = ob_boar.vertex_groups.new(name='shoulder.L')
for _i, _w in zip([44, 47, 49, 50, 51, 52, 53, 54, 55, 56, 57, 58, 59, 62, 63, 64, 65, 66, 67, 68, 69, 70, 71, 73, 74, 75, 78, 79, 80, 82, 83, 84, 85, 86, 87, 89, 90, 91, 92, 94, 97, 98, 101, 102, 103, 104, 105, 106, 107, 108, 109, 110, 111, 112, 113, 114, 115, 116, 117, 118, 119, 120, 121, 122, 125, 126, 127, 130, 132, 134, 135, 136, 137, 138, 139, 140, 181, 182, 183, 186, 187, 195, 196, 197, 198, 199, 202, 203, 210, 211, 213, 214, 215, 216, 217, 218, 220], [0.0638, 0.08727, 0.01943, 0.06207, 0.03653, 0.06926, 0.1431, 0.1022, 0.0815, 0.04361, 0.1196, 0.07103, 0.08827, 0.09311, 0.1418, 0.02293, 0.295, 0.03686, 0.06022, 0.04372, 0.03664, 0.0571, 0.07736, 0.05838, 0.01609, 0.01534, 0.07451, 0.1577, 0.09137, 0.01649, 0.02134, 0.2837, 0.1027, 0.0007815, 0.09042, 0.1734, 0.02041, 0.1945, 0.07471, 0.07266, 0.08308, 0.0709, 0.06142, 0.1192, 0.07968, 0.1582, 0.07386, 0.2004, 0.2038, 0.2977, 0.1131, 0.06308, 0.2215, 0.1574, 0.2027, 0.08943, 0.1842, 0.1207, 0.116, 0.2064, 0.2651, 0.3974, 0.7007, 0.04587, 0.1578, 0.2794, 0.1393, 0.2578, 0.4465, 0.02626, 0.2485, 0.39, 0.02125, 0.01797, 0.1763, 0.3006, 0.06126, 0.07361, 0.9013, 0.07033, 0.9604, 0.9234, 0.9739, 0.9482, 0.07771, 0.4566, 0.06242, 0.9664, 0.9434, 0.8561, 0.9, 0.05759, 0.9154, 0.121, 0.9163, 0.7468, 0.1814]): _vg.add([_i], _w, 'REPLACE')
_vg = ob_boar.vertex_groups.new(name='upper_arm.L')
for _i, _w in zip([107, 111, 112, 113, 114, 115, 116, 117, 118, 119, 120, 121, 126, 127, 130, 135, 139, 140, 181, 182, 183, 184, 185, 186, 187, 191, 195, 196, 197, 198, 199, 200, 201, 202, 203, 208, 210, 211, 213, 214, 215, 216, 217, 218, 219, 220], [0.006238, 0.06317, 0.04738, 0.06863, 0.0008958, 0.05622, 0.01868, 0.00646, 0.05229, 0.1049, 0.1934, 0.03368, 0.06539, 0.02585, 0.03835, 0.0211, 0.01558, 0.09754, 0.8356, 0.8741, 0.09522, 0.1149, 0.4757, 0.8495, 0.02587, 0.06839, 0.07438, 0.000108, 0.04696, 0.8653, 0.5358, 0.06157, 0.486, 0.8628, 0.0144, 0.04731, 0.05375, 0.1342, 0.09396, 0.9011, 0.0832, 0.808, 0.07962, 0.2439, 0.3544, 0.7812]): _vg.add([_i], _w, 'REPLACE')
_vg = ob_boar.vertex_groups.new(name='forearm.L')
for _i, _w in zip([181, 182, 184, 185, 186, 188, 189, 190, 191, 192, 193, 194, 198, 200, 201, 202, 204, 205, 206, 207, 208, 209, 212, 214, 216, 219, 220], [0.1028, 0.05224, 0.8787, 0.5215, 0.07993, 0.9395, 0.9635, 0.07667, 0.9258, 0.016, 0.939, 0.1554, 0.05696, 0.9354, 0.5127, 0.07466, 0.9854, 0.9801, 0.09078, 0.1202, 0.9472, 0.8651, 0.958, 0.03263, 0.07077, 0.627, 0.02463]): _vg.add([_i], _w, 'REPLACE')
_vg = ob_boar.vertex_groups.new(name='hand.L')
for _i, _w in zip([190, 192, 193, 194, 206, 207, 209], [0.1444, 0.07722, 0.002327, 0.6777, 0.8755, 0.2482, 0.1472]): _vg.add([_i], _w, 'REPLACE')
_vg = ob_boar.vertex_groups.new(name='f_toe.L')
for _i, _w in zip([188, 190, 192, 193, 194, 206, 207], [0.02088, 0.7782, 0.8895, 0.03255, 0.1667, 0.01723, 0.6314]): _vg.add([_i], _w, 'REPLACE')
_vg = ob_boar.vertex_groups.new(name='shoulder.R')
for _i, _w in zip([44, 47, 49, 50, 51, 52, 53, 54, 55, 56, 57, 58, 59, 62, 63, 65, 66, 67, 68, 69, 70, 71, 73, 74, 75, 78, 79, 80, 83, 84, 85, 87, 89, 91, 92, 94, 96, 97, 98, 99, 100, 101, 102, 104, 105, 106, 107, 108, 109, 110, 111, 112, 113, 115, 116, 117, 118, 119, 125, 126, 127, 130, 132, 135, 136, 139, 140, 141, 142, 143, 146, 147, 155, 156, 157, 158, 159, 162, 163, 170, 171, 173, 174, 175, 176, 177, 178, 180], [0.05975, 0.03129, 0.06443, 0.08249, 0.06708, 0.1563, 0.08432, 0.2766, 0.1045, 0.03284, 0.1408, 0.1184, 0.1491, 0.08513, 0.1279, 0.05316, 0.06952, 0.1556, 0.1001, 0.1019, 0.1857, 0.218, 0.361, 0.6867, 0.01827, 0.1468, 0.1601, 0.08672, 0.006229, 0.05644, 0.08926, 0.03695, 0.05503, 0.1099, 0.06912, 0.4262, 0.00667, 0.1753, 0.3533, 0.008665, 0.002133, 0.1627, 0.2132, 0.01856, 0.02371, 0.06067, 0.0294, 0.08851, 0.07296, 0.00104, 0.03237, 0.01644, 0.02225, 0.01615, 0.004972, 0.01051, 0.02543, 0.01501, 0.06426, 0.03523, 0.029, 0.04772, 0.05961, 0.02934, 0.05222, 0.04703, 0.02487, 0.05861, 0.02786, 0.733, 0.06903, 0.9213, 0.8325, 0.9495, 0.9443, 0.07651, 0.3482, 0.06179, 0.9565, 0.9234, 0.8504, 0.8976, 0.03917, 0.8762, 0.1158, 0.9116, 0.2899, 0.1737]): _vg.add([_i], _w, 'REPLACE')
_vg = ob_boar.vertex_groups.new(name='upper_arm.R')
for _i, _w in zip([53, 57, 58, 59, 66, 67, 68, 69, 70, 71, 73, 74, 79, 80, 91, 97, 101, 102, 141, 142, 143, 144, 145, 146, 147, 151, 155, 156, 157, 158, 159, 160, 161, 162, 163, 168, 170, 171, 173, 174, 175, 176, 177, 178, 179, 180], [0.002927, 0.06281, 0.04693, 0.06838, 0.000493, 0.05599, 0.01823, 0.006102, 0.05209, 0.1046, 0.1931, 0.03308, 0.06481, 0.02548, 0.03743, 0.01576, 0.0153, 0.0969, 0.8383, 0.9088, 0.2633, 0.1151, 0.4768, 0.8508, 0.07697, 0.06854, 0.1651, 0.04872, 0.05228, 0.8665, 0.644, 0.06161, 0.4863, 0.8635, 0.03401, 0.04738, 0.07368, 0.1399, 0.09634, 0.9141, 0.1221, 0.8132, 0.08432, 0.7009, 0.3552, 0.7889]): _vg.add([_i], _w, 'REPLACE')
_vg = ob_boar.vertex_groups.new(name='forearm.R')
for _i, _w in zip([141, 142, 144, 145, 146, 148, 149, 150, 151, 152, 153, 154, 158, 160, 161, 162, 164, 165, 166, 167, 168, 169, 172, 174, 176, 179, 180], [0.1028, 0.05226, 0.8785, 0.5218, 0.07992, 0.9354, 0.9617, 0.1028, 0.9257, 0.0301, 0.895, 0.1021, 0.05696, 0.9354, 0.5127, 0.07466, 0.984, 0.9796, 0.07393, 0.109, 0.9472, 0.8589, 0.9574, 0.03265, 0.07077, 0.6269, 0.02463]): _vg.add([_i], _w, 'REPLACE')
_vg = ob_boar.vertex_groups.new(name='hand.R')
for _i, _w in zip([150, 152, 153, 154, 166, 167, 169], [0.115, 0.07167, 0.08921, 0.7984, 0.9013, 0.2715, 0.1356]): _vg.add([_i], _w, 'REPLACE')
_vg = ob_boar.vertex_groups.new(name='f_toe.R')
for _i, _w in zip([148, 150, 152, 154, 167], [0.01679, 0.781, 0.8879, 0.09994, 0.6194]): _vg.add([_i], _w, 'REPLACE')
_vg = ob_boar.vertex_groups.new(name='belly.C')
_vg = ob_boar.vertex_groups.new(name='pelvis.L')
for _i, _w in zip([47, 49, 56, 58, 66, 75, 80, 82, 87, 96, 103, 110, 112, 113, 114, 116, 122, 127, 262, 263, 267, 275, 276, 277, 279, 282, 283, 290, 291, 293, 294, 295, 297, 298, 300], [0.01925, 0.0005444, 0.04633, 0.005566, 0.02635, 0.0606, 0.01387, 0.06031, 0.0261, 0.001348, 0.008143, 0.08126, 0.01597, 0.004824, 0.04352, 0.008849, 0.04856, 0.02532, 0.05762, 0.9239, 0.8835, 0.9285, 0.8921, 0.2161, 0.8405, 0.02905, 0.8287, 0.7608, 0.3092, 0.1954, 0.07807, 0.934, 0.178, 0.8407, 0.001294]): _vg.add([_i], _w, 'REPLACE')
_vg = ob_boar.vertex_groups.new(name='thigh.L')
for _i, _w in zip([44, 45, 49, 51, 55, 56, 58, 62, 63, 66, 67, 68, 69, 70, 72, 75, 78, 81, 82, 86, 88, 92, 93, 95, 96, 100, 101, 103, 105, 109, 110, 111, 112, 113, 114, 115, 116, 117, 118, 119, 120, 122, 123, 124, 125, 127, 128, 129, 131, 133, 134, 137, 138, 139, 140, 261, 262, 263, 266, 267, 275, 276, 277, 278, 279, 282, 283, 290, 291, 293, 294, 295, 296, 297, 299, 300], [0.1262, 0.06026, 0.01635, 0.07289, 0.1085, 0.01299, 0.01074, 0.1139, 0.001905, 0.01778, 0.02708, 0.0259, 0.04689, 0.05055, 0.04189, 0.01681, 0.09021, 0.01398, 0.02287, 0.1541, 0.06732, 0.132, 0.02858, 0.005634, 0.01001, 0.00231, 0.07278, 0.2054, 0.3451, 0.1328, 0.05926, 0.0323, 0.09333, 0.0628, 0.1269, 0.1334, 0.1747, 0.2606, 0.1566, 0.06628, 0.02635, 0.08355, 0.12, 0.8172, 0.1366, 0.03682, 0.09577, 0.3153, 0.2137, 0.1708, 0.1752, 0.3855, 0.2751, 0.1722, 0.01032, 0.2275, 0.07593, 0.02202, 0.4322, 0.104, 0.03442, 0.09625, 0.7313, 0.465, 0.003621, 0.4326, 0.1411, 0.1946, 0.5677, 0.6936, 0.06305, 0.02226, 0.4648, 0.7707, 0.06952, 0.6552]): _vg.add([_i], _w, 'REPLACE')
_vg = ob_boar.vertex_groups.new(name='shin.L')
for _i, _w in zip([44, 45, 51, 55, 62, 72, 78, 86, 88, 92, 93, 103, 105, 109, 110, 112, 114, 115, 116, 117, 118, 122, 123, 124, 125, 128, 129, 131, 133, 134, 137, 138, 139, 261, 262, 263, 264, 265, 266, 268, 269, 271, 275, 277, 278, 279, 280, 281, 282, 283, 284, 285, 288, 290, 291, 292, 293, 294, 295, 296, 297, 298, 299, 300], [0.04331, 0.03216, 0.002799, 0.01772, 0.02246, 0.004637, 0.007253, 0.1096, 0.04845, 0.02258, 0.003747, 0.09351, 0.07864, 0.03011, 0.0009315, 0.02189, 0.05363, 0.04487, 0.06731, 0.08406, 0.05006, 0.02574, 0.06937, 0.05415, 0.0316, 0.04946, 0.261, 0.1268, 0.08483, 0.08402, 0.2131, 0.1319, 0.05053, 0.7648, 0.8368, 0.02752, 0.9339, 0.5173, 0.5594, 0.005904, 0.06635, 0.9103, 0.006612, 0.05238, 0.5075, 0.1275, 0.8868, 0.5246, 0.5149, 0.008949, 0.04268, 0.05459, 0.9077, 0.03709, 0.1205, 0.0357, 0.1088, 0.824, 0.007576, 0.5199, 0.05101, 0.1302, 0.8875, 0.3153]): _vg.add([_i], _w, 'REPLACE')
_vg = ob_boar.vertex_groups.new(name='foot.L')
for _i, _w in zip([262, 264, 265, 268, 269, 270, 271, 273, 274, 280, 281, 284, 285, 286, 287, 288, 289, 292, 294, 299], [0.009256, 0.05628, 0.48, 0.9552, 0.9231, 0.01835, 0.07608, 0.9696, 0.305, 0.09227, 0.4705, 0.9434, 0.9308, 0.7916, 0.632, 0.07153, 0.8917, 0.9388, 0.01964, 0.03236]): _vg.add([_i], _w, 'REPLACE')
_vg = ob_boar.vertex_groups.new(name='r_toe.L')
for _i, _w in zip([270, 272, 273, 274, 286, 287, 289], [0.9653, 0.9776, 0.01111, 0.6922, 0.2035, 0.3559, 0.09997]): _vg.add([_i], _w, 'REPLACE')
_vg = ob_boar.vertex_groups.new(name='pelvis.R')
for _i, _w in zip([56, 66, 122, 222, 223, 227, 235, 236, 237, 239, 242, 243, 250, 251, 253, 254, 255, 257, 258, 260], [0.05414, 0.006034, 0.0216, 0.05765, 0.9158, 0.8826, 0.9281, 0.8916, 0.2159, 0.84, 0.02896, 0.8277, 0.7599, 0.3088, 0.1951, 0.07803, 0.9309, 0.1779, 0.8413, 0.001264]): _vg.add([_i], _w, 'REPLACE')
_vg = ob_boar.vertex_groups.new(name='thigh.R')
for _i, _w in zip([44, 45, 49, 51, 55, 56, 57, 58, 59, 62, 63, 66, 67, 68, 69, 70, 71, 72, 73, 75, 76, 77, 78, 80, 81, 82, 86, 88, 92, 93, 95, 96, 99, 100, 101, 102, 103, 105, 109, 110, 112, 114, 115, 116, 117, 118, 122, 123, 125, 128, 129, 131, 133, 134, 138, 139, 221, 222, 223, 226, 227, 235, 236, 237, 238, 239, 242, 243, 250, 251, 253, 254, 255, 256, 257, 258, 259, 260], [0.1252, 0.05571, 0.1983, 0.343, 0.1317, 0.05698, 0.03008, 0.09088, 0.0612, 0.113, 0.001352, 0.1227, 0.1307, 0.1704, 0.257, 0.1543, 0.06478, 0.03107, 0.02474, 0.07892, 0.08012, 0.8157, 0.1353, 0.0343, 0.07616, 0.01987, 0.1517, 0.3108, 0.1312, 0.1923, 0.1411, 0.1601, 0.3783, 0.2592, 0.1704, 0.008673, 0.01687, 0.07242, 0.1077, 0.01101, 0.009816, 0.01681, 0.02644, 0.0255, 0.04656, 0.05021, 0.01502, 0.01187, 0.08955, 0.01677, 0.06665, 0.0349, 0.01454, 0.01284, 0.006329, 0.07227, 0.2275, 0.07599, 0.03014, 0.4322, 0.1045, 0.03055, 0.0963, 0.7313, 0.4651, 0.004941, 0.4326, 0.1417, 0.1948, 0.5679, 0.6937, 0.06311, 0.02614, 0.4648, 0.7708, 0.0001494, 0.06953, 0.6553]): _vg.add([_i], _w, 'REPLACE')
_vg = ob_boar.vertex_groups.new(name='shin.R')
for _i, _w in zip([44, 45, 49, 51, 55, 58, 62, 66, 67, 68, 69, 70, 75, 76, 77, 78, 81, 86, 88, 92, 93, 95, 96, 99, 100, 101, 105, 109, 125, 129, 131, 221, 222, 223, 224, 225, 226, 228, 229, 231, 235, 237, 238, 239, 240, 241, 242, 243, 244, 245, 248, 250, 251, 252, 253, 254, 255, 256, 257, 258, 259, 260], [0.04227, 0.02728, 0.08978, 0.07753, 0.02895, 0.01936, 0.02152, 0.05148, 0.04204, 0.06507, 0.08217, 0.04775, 0.02095, 0.04332, 0.05337, 0.03026, 0.029, 0.1083, 0.2586, 0.02168, 0.1148, 0.06925, 0.07612, 0.2093, 0.1235, 0.04912, 0.002391, 0.01689, 0.006595, 0.04794, 0.008383, 0.7648, 0.8367, 0.03521, 0.9339, 0.5173, 0.5594, 0.005896, 0.06635, 0.9103, 0.01116, 0.05249, 0.5075, 0.1274, 0.8868, 0.5246, 0.515, 0.009802, 0.04275, 0.0546, 0.9077, 0.03836, 0.1207, 0.03567, 0.1089, 0.824, 0.009921, 0.5199, 0.0511, 0.1289, 0.8875, 0.3153]): _vg.add([_i], _w, 'REPLACE')
_vg = ob_boar.vertex_groups.new(name='foot.R')
for _i, _w in zip([222, 224, 225, 228, 229, 230, 231, 233, 234, 240, 241, 244, 245, 246, 247, 248, 249, 252, 254, 259], [0.009237, 0.05624, 0.48, 0.9539, 0.9225, 0.009018, 0.07604, 0.9431, 0.1164, 0.09121, 0.4702, 0.9327, 0.9059, 0.2036, 0.3202, 0.07034, 0.7897, 0.9184, 0.01953, 0.03231]): _vg.add([_i], _w, 'REPLACE')
_vg = ob_boar.vertex_groups.new(name='r_toe.R')
for _i, _w in zip([230, 232, 233, 234, 245, 246, 247, 249, 252], [0.9698, 0.986, 0.05719, 0.8823, 0.02669, 0.7917, 0.6684, 0.2012, 0.02568]): _vg.add([_i], _w, 'REPLACE')
_vg = ob_boar.vertex_groups.new(name='pelvis.C')
for _i, _w in zip([75, 122], [0.009791, 0.009503]): _vg.add([_i], _w, 'REPLACE')
_m = ob_boar.modifiers.new('Armature', 'ARMATURE')
_m.object = ob_metarig
ob_metarig.location = (0.0, 0.0, 0.0)
ob_metarig.show_in_front = True

# ---- collection membership
col_collection.objects.link(ob_boar)
col_collection.objects.link(ob_metarig)
def _layer_coll(name, lc=None):
    lc = lc or bpy.context.view_layer.layer_collection
    for c in lc.children:
        if c.name == name: return c
        r = _layer_coll(name, c)
        if r: return r
_layer_coll('WGTS_rig').exclude = True

# ---- scene / render settings (as saved in the file)
scene.frame_start = 1; scene.frame_end = 25; scene.frame_set(0)
scene.render.engine = 'BLENDER_EEVEE_NEXT'
scene.cycles.sampling_pattern = 'TABULATED_SOBOL'
scene.view_settings.view_transform = 'Filmic'
bpy.context.view_layer.update()

# ---- added for rendering (the .blend has no active camera and no usable light): camera, sun
cam_auto = bpy.data.cameras.new('AutoCamera')
cam_auto.lens = 50.0
cam_auto.sensor_width = 36.0
cam_auto.clip_end = 1000.0
ob_auto_camera = bpy.data.objects.new('AutoCamera', cam_auto)
scene.collection.objects.link(ob_auto_camera)
ob_auto_camera.location = (2.73471, -3.00935, 2.8365)
ob_auto_camera.rotation_euler = (1.09748, -7.21219e-08, 0.694738)
scene.camera = ob_auto_camera
light_auto_sun = bpy.data.lights.new('AutoSun', 'SUN')
light_auto_sun.energy = 3.0
light_auto_sun.angle = 0.0523599
ob_auto_sun = bpy.data.objects.new('AutoSun', light_auto_sun)
scene.collection.objects.link(ob_auto_sun)
ob_auto_sun.rotation_euler = (0.872665, 0.174533, 0.523599)
bpy.context.view_layer.update()
